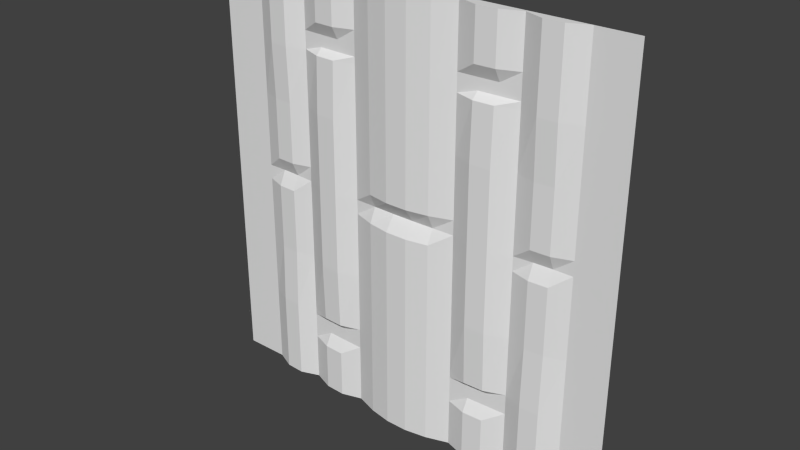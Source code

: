 # Source: stor1_6.blend  (saved by Blender 2.76.0; exported with 4.5.12 LTS)
import bpy
from mathutils import Matrix  # noqa: F401  (used for matrix-valued properties, if any)

bpy.ops.wm.read_factory_settings(use_empty=True)
scene = bpy.context.scene
scene.name = 'Scene'

# ---- collections
col_collection_1 = bpy.data.collections.new('Collection 1'); scene.collection.children.link(col_collection_1)

# ---- materials (node trees are filled in below, after node groups)
mat_stor1_6 = bpy.data.materials.new('stor1_6')
mat_stor1_6.alpha_threshold = 0.0
mat_stor1_6.use_transparent_shadow = False
mat_stor1_6.roughness = 0.5

# ---- material node trees

# ---- world
world_world = bpy.data.worlds.new('World'); scene.world = world_world
world_world.color = (0.05088, 0.05088, 0.05088)
world_world.use_sun_shadow = False
world_world.sun_shadow_jitter_overblur = 0.0
world_world.cycles.sampling_method = 'MANUAL'
world_world.cycles.sample_map_resolution = 256

# ---- meshes
me_stor1_6_meshdata = bpy.data.meshes.new('stor1_6_meshdata')
me_stor1_6_meshdata.from_pydata([(-1.28, 1.28, -1.28), (1.28, 1.28, -1.28), (-1.28, 1.28, 1.28), (1.28, 1.28, 1.28), (-0.6795, 1.266, -1.28), (-0.6795, 1.266, 1.28), (0.6986, 1.266, -1.28), (0.6986, 1.266, 1.28), (0.3378, 1.252, 1.28), (0.3378, 1.252, -1.28), (-0.3187, 1.252, 1.28), (-0.3187, 1.252, -1.28), (-1.28, 1.28, 0.9223), (1.28, 1.28, 0.9223), (-0.6795, 1.266, 0.9223), (0.6986, 1.266, 0.9223), (0.3378, 1.252, 0.9223), (-0.3187, 1.252, 0.9223), (-1.28, 1.28, 0.04257), (1.28, 1.28, 0.04257), (-0.6795, 1.265, 0.04257), (0.6986, 1.265, 0.04257), (0.3378, 1.251, 0.04257), (-0.3187, 1.251, 0.04257), (-1.28, 1.28, -0.9169), (1.28, 1.28, -0.9169), (-0.6795, 1.266, -0.9169), (0.6986, 1.266, -0.9169), (0.3378, 1.252, -0.9169), (-0.3187, 1.252, -0.9169), (-1.015, 1.28, 1.28), (-1.015, 1.28, -1.28), (-1.015, 1.28, 0.9223), (-1.015, 1.28, 0.04257), (-1.015, 1.28, -0.9169), (1.037, 1.28, -1.28), (1.037, 1.28, 1.28), (1.037, 1.28, 0.9223), (1.037, 1.28, 0.04257), (1.037, 1.28, -0.9169), (0.9241, 1.23, 1.28), (0.8114, 1.225, 1.28), (0.9241, 1.23, 0.9223), (0.8114, 1.225, 0.9223), (0.9241, 1.28, 0.04257), (0.8114, 1.275, 0.04257), (0.9241, 1.23, -0.9169), (0.8114, 1.225, -0.9169), (0.8114, 1.225, -1.28), (0.9241, 1.23, -1.28), (0.4581, 1.215, -1.28), (0.5784, 1.22, -1.28), (0.5784, 1.22, 1.28), (0.4581, 1.215, 1.28), (0.5784, 1.26, 0.9223), (0.4581, 1.255, 0.9223), (0.5784, 1.21, 0.04257), (0.4581, 1.205, 0.04257), (0.5784, 1.26, -0.9169), (0.4581, 1.255, -0.9169), (-0.1874, 1.208, -1.28), (-0.05609, 1.185, -1.28), (0.07522, 1.185, -1.28), (0.2065, 1.208, -1.28), (0.2065, 1.208, 1.28), (0.07522, 1.185, 1.28), (-0.05609, 1.185, 1.28), (-0.1874, 1.208, 1.28), (0.2065, 1.208, 0.9223), (0.07522, 1.185, 0.9223), (-0.05609, 1.185, 0.9223), (-0.1874, 1.208, 0.9223), (0.2065, 1.248, 0.04257), (0.07522, 1.245, 0.04257), (-0.05609, 1.245, 0.04257), (-0.1874, 1.248, 0.04257), (0.2065, 1.208, -0.9169), (0.07522, 1.185, -0.9169), (-0.05609, 1.185, -0.9169), (-0.1874, 1.208, -0.9169), (-0.439, 1.215, 1.28), (-0.5592, 1.22, 1.28), (-0.5592, 1.22, -1.28), (-0.439, 1.215, -1.28), (-0.439, 1.255, 0.9223), (-0.5592, 1.26, 0.9223), (-0.439, 1.205, 0.04257), (-0.5592, 1.21, 0.04257), (-0.439, 1.255, -0.9169), (-0.5592, 1.26, -0.9169), (-0.9035, 1.23, -1.28), (-0.7915, 1.225, -1.28), (-0.7915, 1.225, 1.28), (-0.9035, 1.23, 1.28), (-0.7915, 1.225, 0.9223), (-0.9035, 1.23, 0.9223), (-0.7915, 1.275, 0.04257), (-0.9035, 1.28, 0.04257), (-0.7915, 1.225, -0.9169), (-0.9035, 1.23, -0.9169), (1.28, 1.28, 0.8544), (-0.6795, 1.266, 0.8544), (0.6986, 1.266, 0.8544), (0.3378, 1.252, 0.8544), (-0.3187, 1.252, 0.8544), (-1.28, 1.28, 0.8544), (-1.015, 1.28, 0.8544), (1.037, 1.28, 0.8544), (0.8114, 1.225, 0.8544), (0.9241, 1.23, 0.8544), (0.4581, 1.255, 0.8544), (0.5784, 1.26, 0.8544), (-0.1874, 1.208, 0.8544), (-0.05609, 1.185, 0.8544), (0.07522, 1.185, 0.8544), (0.2065, 1.208, 0.8544), (-0.5592, 1.26, 0.8544), (-0.439, 1.255, 0.8544), (-0.9035, 1.23, 0.8544), (-0.7915, 1.225, 0.8544), (1.28, 1.28, 0.9968), (-0.6795, 1.266, 0.9968), (0.6986, 1.266, 0.9968), (0.3378, 1.252, 0.9968), (-0.3187, 1.252, 0.9968), (-1.28, 1.28, 0.9968), (-1.015, 1.28, 0.9968), (1.037, 1.28, 0.9968), (0.8114, 1.225, 0.9968), (0.9241, 1.23, 0.9968), (0.4581, 1.215, 0.9968), (0.5784, 1.22, 0.9968), (-0.1874, 1.208, 0.9968), (-0.05609, 1.185, 0.9968), (0.07522, 1.185, 0.9968), (0.2065, 1.208, 0.9968), (-0.5592, 1.22, 0.9968), (-0.439, 1.215, 0.9968), (-0.9035, 1.23, 0.9968), (-0.7915, 1.225, 0.9968), (1.28, 1.28, -0.834), (-0.6795, 1.266, -0.834), (0.6986, 1.266, -0.834), (0.3378, 1.252, -0.834), (-0.3187, 1.252, -0.834), (-1.28, 1.28, -0.834), (-1.015, 1.28, -0.834), (1.037, 1.28, -0.834), (0.8114, 1.225, -0.834), (0.9241, 1.23, -0.834), (0.4581, 1.255, -0.834), (0.5784, 1.26, -0.834), (-0.1874, 1.208, -0.834), (-0.05609, 1.185, -0.834), (0.07522, 1.185, -0.834), (0.2065, 1.208, -0.834), (-0.5592, 1.26, -0.834), (-0.439, 1.255, -0.834), (-0.9035, 1.23, -0.834), (-0.7915, 1.225, -0.834), (-1.28, 1.28, -0.9913), (1.28, 1.28, -0.9913), (-0.6795, 1.266, -0.9913), (0.6986, 1.266, -0.9913), (0.3378, 1.252, -0.9913), (-0.3187, 1.252, -0.9913), (-1.015, 1.28, -0.9913), (1.037, 1.28, -0.9913), (0.8114, 1.225, -0.9913), (0.9241, 1.23, -0.9913), (0.4581, 1.215, -0.9913), (0.5784, 1.22, -0.9913), (-0.1874, 1.208, -0.9913), (-0.05609, 1.185, -0.9913), (0.07522, 1.185, -0.9913), (0.2065, 1.208, -0.9913), (-0.5592, 1.22, -0.9913), (-0.439, 1.215, -0.9913), (-0.9035, 1.23, -0.9913), (-0.7915, 1.225, -0.9913), (1.28, 1.28, -0.04331), (-0.6795, 1.266, -0.04331), (0.6986, 1.266, -0.04331), (0.3378, 1.252, -0.04331), (-0.3187, 1.252, -0.04331), (-1.015, 1.28, -0.04331), (1.037, 1.28, -0.04331), (0.8114, 1.235, -0.04331), (0.9241, 1.24, -0.04331), (0.4581, 1.205, -0.04331), (0.5784, 1.21, -0.04331), (-0.1874, 1.208, -0.04331), (-0.05609, 1.185, -0.04331), (0.07522, 1.185, -0.04331), (0.2065, 1.208, -0.04331), (-0.5592, 1.21, -0.04331), (-0.439, 1.205, -0.04331), (-0.9035, 1.24, -0.04331), (-0.7915, 1.235, -0.04331), (-1.28, 1.28, -0.04331), (-1.28, 1.28, 0.1285), (1.28, 1.28, 0.1285), (-0.6795, 1.266, 0.1285), (0.6986, 1.266, 0.1285), (0.3378, 1.252, 0.1285), (-0.3187, 1.252, 0.1285), (-1.015, 1.28, 0.1285), (1.037, 1.28, 0.1285), (0.8114, 1.235, 0.1285), (0.9241, 1.24, 0.1285), (0.4581, 1.205, 0.1285), (0.5784, 1.21, 0.1285), (-0.1874, 1.208, 0.1285), (-0.05609, 1.185, 0.1285), (0.07522, 1.185, 0.1285), (0.2065, 1.208, 0.1285), (-0.5592, 1.21, 0.1285), (-0.439, 1.205, 0.1285), (-0.9035, 1.24, 0.1285), (-0.7915, 1.235, 0.1285), (1.28, 1.28, 0.4915), (-0.6795, 1.266, 0.4915), (0.6986, 1.266, 0.4915), (0.3378, 1.252, 0.4915), (-0.3187, 1.252, 0.4915), (-1.015, 1.28, 0.4915), (1.037, 1.28, 0.4915), (0.8114, 1.235, 0.4915), (0.9241, 1.24, 0.4915), (0.4581, 1.205, 0.4915), (0.5784, 1.21, 0.4915), (-0.1874, 1.208, 0.4915), (-0.05609, 1.185, 0.4915), (0.07522, 1.185, 0.4915), (0.2065, 1.208, 0.4915), (-0.5592, 1.21, 0.4915), (-0.439, 1.205, 0.4915), (-0.9035, 1.24, 0.4915), (-0.7915, 1.235, 0.4915), (-1.28, 1.28, 0.4915), (-1.28, 1.28, -0.4386), (1.28, 1.28, -0.4386), (-0.6795, 1.266, -0.4386), (0.6986, 1.266, -0.4386), (0.3378, 1.252, -0.4386), (-0.3187, 1.252, -0.4386), (-1.015, 1.28, -0.4386), (1.037, 1.28, -0.4386), (0.8114, 1.235, -0.4386), (0.9241, 1.24, -0.4386), (0.4581, 1.205, -0.4386), (0.5784, 1.21, -0.4386), (-0.1874, 1.208, -0.4386), (-0.05609, 1.185, -0.4386), (0.07522, 1.185, -0.4386), (0.2065, 1.208, -0.4386), (-0.5592, 1.21, -0.4386), (-0.439, 1.205, -0.4386), (-0.9035, 1.24, -0.4386), (-0.7915, 1.235, -0.4386), (1.28, 1.28, 0.8173), (-0.6795, 1.266, 0.8173), (0.6986, 1.266, 0.8173), (0.3378, 1.252, 0.8173), (-0.3187, 1.252, 0.8173), (-1.015, 1.28, 0.8173), (1.037, 1.28, 0.8173), (0.8114, 1.225, 0.8173), (0.9241, 1.23, 0.8173), (0.4581, 1.215, 0.8173), (0.5784, 1.22, 0.8173), (-0.1874, 1.208, 0.8173), (-0.05609, 1.185, 0.8173), (0.07522, 1.185, 0.8173), (0.2065, 1.208, 0.8173), (-0.5592, 1.22, 0.8173), (-0.439, 1.215, 0.8173), (-0.9035, 1.23, 0.8173), (-0.7915, 1.225, 0.8173), (-1.28, 1.28, 0.8173), (-1.28, 1.28, -0.7956), (1.28, 1.28, -0.7956), (-0.6795, 1.266, -0.7956), (0.6986, 1.266, -0.7956), (0.3378, 1.252, -0.7956), (-0.3187, 1.252, -0.7956), (-1.015, 1.28, -0.7956), (1.037, 1.28, -0.7956), (0.8114, 1.225, -0.7956), (0.9241, 1.23, -0.7956), (0.4581, 1.215, -0.7956), (0.5784, 1.22, -0.7956), (-0.1874, 1.208, -0.7956), (-0.05609, 1.185, -0.7956), (0.07522, 1.185, -0.7956), (0.2065, 1.208, -0.7956), (-0.5592, 1.22, -0.7956), (-0.439, 1.215, -0.7956), (-0.9035, 1.23, -0.7956), (-0.7915, 1.225, -0.7956)], [], [(127, 120, 3, 36), (139, 121, 5, 92), (131, 122, 7, 52), (135, 123, 8, 64), (137, 124, 10, 80), (117, 104, 17, 84), (115, 103, 16, 68), (111, 102, 15, 54), (119, 101, 14, 94), (107, 100, 13, 37), (186, 180, 19, 38), (198, 181, 20, 96), (190, 182, 21, 56), (194, 183, 22, 72), (196, 184, 23, 86), (177, 165, 29, 88), (175, 164, 28, 76), (171, 163, 27, 58), (179, 162, 26, 98), (167, 161, 25, 39), (160, 166, 34, 24), (199, 185, 33, 18), (105, 106, 32, 12), (125, 126, 30, 2), (169, 167, 39, 46), (188, 186, 38, 44), (109, 107, 37, 42), (129, 127, 36, 40), (122, 128, 41, 7), (128, 129, 40, 41), (102, 108, 43, 15), (108, 109, 42, 43), (182, 187, 45, 21), (187, 188, 44, 45), (163, 168, 47, 27), (168, 169, 46, 47), (164, 170, 59, 28), (170, 171, 58, 59), (183, 189, 57, 22), (189, 190, 56, 57), (103, 110, 55, 16), (110, 111, 54, 55), (123, 130, 53, 8), (130, 131, 52, 53), (165, 172, 79, 29), (172, 173, 78, 79), (173, 174, 77, 78), (174, 175, 76, 77), (184, 191, 75, 23), (191, 192, 74, 75), (192, 193, 73, 74), (193, 194, 72, 73), (104, 112, 71, 17), (112, 113, 70, 71), (113, 114, 69, 70), (114, 115, 68, 69), (124, 132, 67, 10), (132, 133, 66, 67), (133, 134, 65, 66), (134, 135, 64, 65), (162, 176, 89, 26), (176, 177, 88, 89), (181, 195, 87, 20), (195, 196, 86, 87), (101, 116, 85, 14), (116, 117, 84, 85), (121, 136, 81, 5), (136, 137, 80, 81), (166, 178, 99, 34), (178, 179, 98, 99), (185, 197, 97, 33), (197, 198, 96, 97), (106, 118, 95, 32), (118, 119, 94, 95), (126, 138, 93, 30), (138, 139, 92, 93), (277, 278, 119, 118), (265, 277, 118, 106), (275, 276, 117, 116), (261, 275, 116, 101), (273, 274, 115, 114), (272, 273, 114, 113), (271, 272, 113, 112), (264, 271, 112, 104), (269, 270, 111, 110), (263, 269, 110, 103), (267, 268, 109, 108), (262, 267, 108, 102), (268, 266, 107, 109), (279, 265, 106, 105), (266, 260, 100, 107), (278, 261, 101, 119), (270, 262, 102, 111), (274, 263, 103, 115), (276, 264, 104, 117), (95, 94, 139, 138), (32, 95, 138, 126), (85, 84, 137, 136), (14, 85, 136, 121), (69, 68, 135, 134), (70, 69, 134, 133), (71, 70, 133, 132), (17, 71, 132, 124), (55, 54, 131, 130), (16, 55, 130, 123), (43, 42, 129, 128), (15, 43, 128, 122), (42, 37, 127, 129), (12, 32, 126, 125), (84, 17, 124, 137), (68, 16, 123, 135), (54, 15, 122, 131), (94, 14, 121, 139), (37, 13, 120, 127), (99, 98, 159, 158), (34, 99, 158, 146), (89, 88, 157, 156), (26, 89, 156, 141), (77, 76, 155, 154), (78, 77, 154, 153), (79, 78, 153, 152), (29, 79, 152, 144), (59, 58, 151, 150), (28, 59, 150, 143), (47, 46, 149, 148), (27, 47, 148, 142), (46, 39, 147, 149), (24, 34, 146, 145), (88, 29, 144, 157), (76, 28, 143, 155), (58, 27, 142, 151), (98, 26, 141, 159), (39, 25, 140, 147), (90, 91, 179, 178), (31, 90, 178, 166), (82, 83, 177, 176), (4, 82, 176, 162), (62, 63, 175, 174), (61, 62, 174, 173), (60, 61, 173, 172), (11, 60, 172, 165), (50, 51, 171, 170), (9, 50, 170, 164), (48, 49, 169, 168), (6, 48, 168, 163), (49, 35, 167, 169), (0, 31, 166, 160), (35, 1, 161, 167), (91, 4, 162, 179), (51, 6, 163, 171), (63, 9, 164, 175), (83, 11, 165, 177), (258, 259, 198, 197), (246, 258, 197, 185), (256, 257, 196, 195), (242, 256, 195, 181), (254, 255, 194, 193), (253, 254, 193, 192), (252, 253, 192, 191), (245, 252, 191, 184), (250, 251, 190, 189), (244, 250, 189, 183), (248, 249, 188, 187), (243, 248, 187, 182), (249, 247, 186, 188), (240, 246, 185, 199), (257, 245, 184, 196), (255, 244, 183, 194), (251, 243, 182, 190), (259, 242, 181, 198), (247, 241, 180, 186), (86, 23, 205, 217), (72, 22, 204, 215), (56, 21, 203, 211), (96, 20, 202, 219), (38, 19, 201, 207), (18, 33, 206, 200), (44, 38, 207, 209), (21, 45, 208, 203), (45, 44, 209, 208), (22, 57, 210, 204), (57, 56, 211, 210), (23, 75, 212, 205), (75, 74, 213, 212), (74, 73, 214, 213), (73, 72, 215, 214), (20, 87, 216, 202), (87, 86, 217, 216), (33, 97, 218, 206), (97, 96, 219, 218), (217, 205, 224, 236), (215, 204, 223, 234), (211, 203, 222, 230), (219, 202, 221, 238), (207, 201, 220, 226), (200, 206, 225, 239), (209, 207, 226, 228), (203, 208, 227, 222), (208, 209, 228, 227), (204, 210, 229, 223), (210, 211, 230, 229), (205, 212, 231, 224), (212, 213, 232, 231), (213, 214, 233, 232), (214, 215, 234, 233), (202, 216, 235, 221), (216, 217, 236, 235), (206, 218, 237, 225), (218, 219, 238, 237), (287, 281, 241, 247), (299, 282, 242, 259), (291, 283, 243, 251), (295, 284, 244, 255), (297, 285, 245, 257), (280, 286, 246, 240), (289, 287, 247, 249), (283, 288, 248, 243), (288, 289, 249, 248), (284, 290, 250, 244), (290, 291, 251, 250), (285, 292, 252, 245), (292, 293, 253, 252), (293, 294, 254, 253), (294, 295, 255, 254), (282, 296, 256, 242), (296, 297, 257, 256), (286, 298, 258, 246), (298, 299, 259, 258), (236, 224, 264, 276), (234, 223, 263, 274), (230, 222, 262, 270), (238, 221, 261, 278), (226, 220, 260, 266), (239, 225, 265, 279), (228, 226, 266, 268), (222, 227, 267, 262), (227, 228, 268, 267), (223, 229, 269, 263), (229, 230, 270, 269), (224, 231, 271, 264), (231, 232, 272, 271), (232, 233, 273, 272), (233, 234, 274, 273), (221, 235, 275, 261), (235, 236, 276, 275), (225, 237, 277, 265), (237, 238, 278, 277), (158, 159, 299, 298), (146, 158, 298, 286), (156, 157, 297, 296), (141, 156, 296, 282), (154, 155, 295, 294), (153, 154, 294, 293), (152, 153, 293, 292), (144, 152, 292, 285), (150, 151, 291, 290), (143, 150, 290, 284), (148, 149, 289, 288), (142, 148, 288, 283), (149, 147, 287, 289), (145, 146, 286, 280), (157, 144, 285, 297), (155, 143, 284, 295), (151, 142, 283, 291), (159, 141, 282, 299), (147, 140, 281, 287), (41, 40, 36, 7), (53, 52, 7, 8), (67, 66, 65, 64, 8, 10), (81, 80, 10, 5), (93, 92, 5, 30), (49, 48, 6, 35), (51, 50, 9, 6), (63, 62, 61, 60, 11, 9), (83, 82, 4, 11), (91, 90, 31, 4), (7, 36, 30, 5, 10, 8), (35, 6, 9, 11, 4, 31)])
_uv = me_stor1_6_meshdata.uv_layers.new(name='UVMap')
_uv.uv.foreach_set('vector', [0.905, 0.8894, 1.0, 0.8894, 1.0, 1.0, 0.905, 1.0, 0.1908, 0.8894, 0.2346, 0.8894, 0.2346, 1.0, 0.1908, 1.0, 0.7259, 0.8894, 0.7729, 0.8894, 0.7729, 1.0, 0.7259, 1.0, 0.5807, 0.8894, 0.632, 0.8894, 0.632, 1.0, 0.5807, 1.0, 0.3285, 0.8894, 0.3755, 0.8894, 0.3755, 1.0, 0.3285, 1.0, 0.3285, 0.8338, 0.3755, 0.8338, 0.3755, 0.8603, 0.3285, 0.8603, 0.5807, 0.8338, 0.632, 0.8338, 0.632, 0.8603, 0.5807, 0.8603, 0.7259, 0.8338, 0.7729, 0.8338, 0.7729, 0.8603, 0.7259, 0.8603, 0.1908, 0.8338, 0.2346, 0.8338, 0.2346, 0.8603, 0.1908, 0.8603, 0.905, 0.8338, 1.0, 0.8338, 1.0, 0.8603, 0.905, 0.8603, 0.905, 0.4831, 1.0, 0.4831, 1.0, 0.5166, 0.905, 0.5166, 0.1908, 0.4831, 0.2346, 0.4831, 0.2346, 0.5166, 0.1908, 0.5166, 0.7259, 0.4831, 0.7729, 0.4831, 0.7729, 0.5166, 0.7259, 0.5166, 0.5807, 0.4831, 0.632, 0.4831, 0.632, 0.5166, 0.5807, 0.5166, 0.3285, 0.4831, 0.3755, 0.4831, 0.3755, 0.5166, 0.3285, 0.5166, 0.3285, 0.1128, 0.3755, 0.1128, 0.3755, 0.1418, 0.3285, 0.1418, 0.5807, 0.1128, 0.632, 0.1128, 0.632, 0.1418, 0.5807, 0.1418, 0.7259, 0.1128, 0.7729, 0.1128, 0.7729, 0.1418, 0.7259, 0.1418, 0.1908, 0.1128, 0.2346, 0.1128, 0.2346, 0.1418, 0.1908, 0.1418, 0.905, 0.1128, 1.0, 0.1128, 1.0, 0.1418, 0.905, 0.1418, 0.0, 0.1128, 0.1033, 0.1128, 0.1033, 0.1418, 0.0, 0.1418, 0.0, 0.4831, 0.1033, 0.4831, 0.1033, 0.5166, 0.0, 0.5166, 0.0, 0.8338, 0.1033, 0.8338, 0.1033, 0.8603, 0.0, 0.8603, 0.0, 0.8894, 0.1033, 0.8894, 0.1033, 1.0, 0.0, 1.0, 0.861, 0.1128, 0.905, 0.1128, 0.905, 0.1418, 0.861, 0.1418, 0.861, 0.4831, 0.905, 0.4831, 0.905, 0.5166, 0.861, 0.5166, 0.861, 0.8338, 0.905, 0.8338, 0.905, 0.8603, 0.861, 0.8603, 0.861, 0.8894, 0.905, 0.8894, 0.905, 1.0, 0.861, 1.0, 0.7729, 0.8894, 0.8169, 0.8894, 0.8169, 1.0, 0.7729, 1.0, 0.8169, 0.8894, 0.861, 0.8894, 0.861, 1.0, 0.8169, 1.0, 0.7729, 0.8338, 0.8169, 0.8338, 0.8169, 0.8603, 0.7729, 0.8603, 0.8169, 0.8338, 0.861, 0.8338, 0.861, 0.8603, 0.8169, 0.8603, 0.7729, 0.4831, 0.8169, 0.4831, 0.8169, 0.5166, 0.7729, 0.5166, 0.8169, 0.4831, 0.861, 0.4831, 0.861, 0.5166, 0.8169, 0.5166, 0.7729, 0.1128, 0.8169, 0.1128, 0.8169, 0.1418, 0.7729, 0.1418, 0.8169, 0.1128, 0.861, 0.1128, 0.861, 0.1418, 0.8169, 0.1418, 0.632, 0.1128, 0.6789, 0.1128, 0.6789, 0.1418, 0.632, 0.1418, 0.6789, 0.1128, 0.7259, 0.1128, 0.7259, 0.1418, 0.6789, 0.1418, 0.632, 0.4831, 0.6789, 0.4831, 0.6789, 0.5166, 0.632, 0.5166, 0.6789, 0.4831, 0.7259, 0.4831, 0.7259, 0.5166, 0.6789, 0.5166, 0.632, 0.8338, 0.6789, 0.8338, 0.6789, 0.8603, 0.632, 0.8603, 0.6789, 0.8338, 0.7259, 0.8338, 0.7259, 0.8603, 0.6789, 0.8603, 0.632, 0.8894, 0.6789, 0.8894, 0.6789, 1.0, 0.632, 1.0, 0.6789, 0.8894, 0.7259, 0.8894, 0.7259, 1.0, 0.6789, 1.0, 0.3755, 0.1128, 0.4268, 0.1128, 0.4268, 0.1418, 0.3755, 0.1418, 0.4268, 0.1128, 0.4781, 0.1128, 0.4781, 0.1418, 0.4268, 0.1418, 0.4781, 0.1128, 0.5294, 0.1128, 0.5294, 0.1418, 0.4781, 0.1418, 0.5294, 0.1128, 0.5807, 0.1128, 0.5807, 0.1418, 0.5294, 0.1418, 0.3755, 0.4831, 0.4268, 0.4831, 0.4268, 0.5166, 0.3755, 0.5166, 0.4268, 0.4831, 0.4781, 0.4831, 0.4781, 0.5166, 0.4268, 0.5166, 0.4781, 0.4831, 0.5294, 0.4831, 0.5294, 0.5166, 0.4781, 0.5166, 0.5294, 0.4831, 0.5807, 0.4831, 0.5807, 0.5166, 0.5294, 0.5166, 0.3755, 0.8338, 0.4268, 0.8338, 0.4268, 0.8603, 0.3755, 0.8603, 0.4268, 0.8338, 0.4781, 0.8338, 0.4781, 0.8603, 0.4268, 0.8603, 0.4781, 0.8338, 0.5294, 0.8338, 0.5294, 0.8603, 0.4781, 0.8603, 0.5294, 0.8338, 0.5807, 0.8338, 0.5807, 0.8603, 0.5294, 0.8603, 0.3755, 0.8894, 0.4268, 0.8894, 0.4268, 1.0, 0.3755, 1.0, 0.4268, 0.8894, 0.4781, 0.8894, 0.4781, 1.0, 0.4268, 1.0, 0.4781, 0.8894, 0.5294, 0.8894, 0.5294, 1.0, 0.4781, 1.0, 0.5294, 0.8894, 0.5807, 0.8894, 0.5807, 1.0, 0.5294, 1.0, 0.2346, 0.1128, 0.2815, 0.1128, 0.2815, 0.1418, 0.2346, 0.1418, 0.2815, 0.1128, 0.3285, 0.1128, 0.3285, 0.1418, 0.2815, 0.1418, 0.2346, 0.4831, 0.2815, 0.4831, 0.2815, 0.5166, 0.2346, 0.5166, 0.2815, 0.4831, 0.3285, 0.4831, 0.3285, 0.5166, 0.2815, 0.5166, 0.2346, 0.8338, 0.2815, 0.8338, 0.2815, 0.8603, 0.2346, 0.8603, 0.2815, 0.8338, 0.3285, 0.8338, 0.3285, 0.8603, 0.2815, 0.8603, 0.2346, 0.8894, 0.2815, 0.8894, 0.2815, 1.0, 0.2346, 1.0, 0.2815, 0.8894, 0.3285, 0.8894, 0.3285, 1.0, 0.2815, 1.0, 0.1033, 0.1128, 0.1471, 0.1128, 0.1471, 0.1418, 0.1033, 0.1418, 0.1471, 0.1128, 0.1908, 0.1128, 0.1908, 0.1418, 0.1471, 0.1418, 0.1033, 0.4831, 0.1471, 0.4831, 0.1471, 0.5166, 0.1033, 0.5166, 0.1471, 0.4831, 0.1908, 0.4831, 0.1908, 0.5166, 0.1471, 0.5166, 0.1033, 0.8338, 0.1471, 0.8338, 0.1471, 0.8603, 0.1033, 0.8603, 0.1471, 0.8338, 0.1908, 0.8338, 0.1908, 0.8603, 0.1471, 0.8603, 0.1033, 0.8894, 0.1471, 0.8894, 0.1471, 1.0, 0.1033, 1.0, 0.1471, 0.8894, 0.1908, 0.8894, 0.1908, 1.0, 0.1471, 1.0, 0.1471, 0.8193, 0.1908, 0.8193, 0.1908, 0.8338, 0.1471, 0.8338, 0.1033, 0.8193, 0.1471, 0.8193, 0.1471, 0.8338, 0.1033, 0.8338, 0.2815, 0.8193, 0.3285, 0.8193, 0.3285, 0.8338, 0.2815, 0.8338, 0.2346, 0.8193, 0.2815, 0.8193, 0.2815, 0.8338, 0.2346, 0.8338, 0.5294, 0.8193, 0.5807, 0.8193, 0.5807, 0.8338, 0.5294, 0.8338, 0.4781, 0.8193, 0.5294, 0.8193, 0.5294, 0.8338, 0.4781, 0.8338, 0.4268, 0.8193, 0.4781, 0.8193, 0.4781, 0.8338, 0.4268, 0.8338, 0.3755, 0.8193, 0.4268, 0.8193, 0.4268, 0.8338, 0.3755, 0.8338, 0.6789, 0.8193, 0.7259, 0.8193, 0.7259, 0.8338, 0.6789, 0.8338, 0.632, 0.8193, 0.6789, 0.8193, 0.6789, 0.8338, 0.632, 0.8338, 0.8169, 0.8193, 0.861, 0.8193, 0.861, 0.8338, 0.8169, 0.8338, 0.7729, 0.8193, 0.8169, 0.8193, 0.8169, 0.8338, 0.7729, 0.8338, 0.861, 0.8193, 0.905, 0.8193, 0.905, 0.8338, 0.861, 0.8338, 0.0, 0.8193, 0.1033, 0.8193, 0.1033, 0.8338, 0.0, 0.8338, 0.905, 0.8193, 1.0, 0.8193, 1.0, 0.8338, 0.905, 0.8338, 0.1908, 0.8193, 0.2346, 0.8193, 0.2346, 0.8338, 0.1908, 0.8338, 0.7259, 0.8193, 0.7729, 0.8193, 0.7729, 0.8338, 0.7259, 0.8338, 0.5807, 0.8193, 0.632, 0.8193, 0.632, 0.8338, 0.5807, 0.8338, 0.3285, 0.8193, 0.3755, 0.8193, 0.3755, 0.8338, 0.3285, 0.8338, 0.1471, 0.8603, 0.1908, 0.8603, 0.1908, 0.8894, 0.1471, 0.8894, 0.1033, 0.8603, 0.1471, 0.8603, 0.1471, 0.8894, 0.1033, 0.8894, 0.2815, 0.8603, 0.3285, 0.8603, 0.3285, 0.8894, 0.2815, 0.8894, 0.2346, 0.8603, 0.2815, 0.8603, 0.2815, 0.8894, 0.2346, 0.8894, 0.5294, 0.8603, 0.5807, 0.8603, 0.5807, 0.8894, 0.5294, 0.8894, 0.4781, 0.8603, 0.5294, 0.8603, 0.5294, 0.8894, 0.4781, 0.8894, 0.4268, 0.8603, 0.4781, 0.8603, 0.4781, 0.8894, 0.4268, 0.8894, 0.3755, 0.8603, 0.4268, 0.8603, 0.4268, 0.8894, 0.3755, 0.8894, 0.6789, 0.8603, 0.7259, 0.8603, 0.7259, 0.8894, 0.6789, 0.8894, 0.632, 0.8603, 0.6789, 0.8603, 0.6789, 0.8894, 0.632, 0.8894, 0.8169, 0.8603, 0.861, 0.8603, 0.861, 0.8894, 0.8169, 0.8894, 0.7729, 0.8603, 0.8169, 0.8603, 0.8169, 0.8894, 0.7729, 0.8894, 0.861, 0.8603, 0.905, 0.8603, 0.905, 0.8894, 0.861, 0.8894, 0.0, 0.8603, 0.1033, 0.8603, 0.1033, 0.8894, 0.0, 0.8894, 0.3285, 0.8603, 0.3755, 0.8603, 0.3755, 0.8894, 0.3285, 0.8894, 0.5807, 0.8603, 0.632, 0.8603, 0.632, 0.8894, 0.5807, 0.8894, 0.7259, 0.8603, 0.7729, 0.8603, 0.7729, 0.8894, 0.7259, 0.8894, 0.1908, 0.8603, 0.2346, 0.8603, 0.2346, 0.8894, 0.1908, 0.8894, 0.905, 0.8603, 1.0, 0.8603, 1.0, 0.8894, 0.905, 0.8894, 0.1471, 0.1418, 0.1908, 0.1418, 0.1908, 0.1742, 0.1471, 0.1742, 0.1033, 0.1418, 0.1471, 0.1418, 0.1471, 0.1742, 0.1033, 0.1742, 0.2815, 0.1418, 0.3285, 0.1418, 0.3285, 0.1742, 0.2815, 0.1742, 0.2346, 0.1418, 0.2815, 0.1418, 0.2815, 0.1742, 0.2346, 0.1742, 0.5294, 0.1418, 0.5807, 0.1418, 0.5807, 0.1742, 0.5294, 0.1742, 0.4781, 0.1418, 0.5294, 0.1418, 0.5294, 0.1742, 0.4781, 0.1742, 0.4268, 0.1418, 0.4781, 0.1418, 0.4781, 0.1742, 0.4268, 0.1742, 0.3755, 0.1418, 0.4268, 0.1418, 0.4268, 0.1742, 0.3755, 0.1742, 0.6789, 0.1418, 0.7259, 0.1418, 0.7259, 0.1742, 0.6789, 0.1742, 0.632, 0.1418, 0.6789, 0.1418, 0.6789, 0.1742, 0.632, 0.1742, 0.8169, 0.1418, 0.861, 0.1418, 0.861, 0.1742, 0.8169, 0.1742, 0.7729, 0.1418, 0.8169, 0.1418, 0.8169, 0.1742, 0.7729, 0.1742, 0.861, 0.1418, 0.905, 0.1418, 0.905, 0.1742, 0.861, 0.1742, 0.0, 0.1418, 0.1033, 0.1418, 0.1033, 0.1742, 0.0, 0.1742, 0.3285, 0.1418, 0.3755, 0.1418, 0.3755, 0.1742, 0.3285, 0.1742, 0.5807, 0.1418, 0.632, 0.1418, 0.632, 0.1742, 0.5807, 0.1742, 0.7259, 0.1418, 0.7729, 0.1418, 0.7729, 0.1742, 0.7259, 0.1742, 0.1908, 0.1418, 0.2346, 0.1418, 0.2346, 0.1742, 0.1908, 0.1742, 0.905, 0.1418, 1.0, 0.1418, 1.0, 0.1742, 0.905, 0.1742, 0.1471, 0.0, 0.1908, 0.0, 0.1908, 0.1128, 0.1471, 0.1128, 0.1033, 0.0, 0.1471, 0.0, 0.1471, 0.1128, 0.1033, 0.1128, 0.2815, 0.0, 0.3285, 0.0, 0.3285, 0.1128, 0.2815, 0.1128, 0.2346, 0.0, 0.2815, 0.0, 0.2815, 0.1128, 0.2346, 0.1128, 0.5294, 0.0, 0.5807, 0.0, 0.5807, 0.1128, 0.5294, 0.1128, 0.4781, 0.0, 0.5294, 0.0, 0.5294, 0.1128, 0.4781, 0.1128, 0.4268, 0.0, 0.4781, 0.0, 0.4781, 0.1128, 0.4268, 0.1128, 0.3755, 0.0, 0.4268, 0.0, 0.4268, 0.1128, 0.3755, 0.1128, 0.6789, 0.0, 0.7259, 0.0, 0.7259, 0.1128, 0.6789, 0.1128, 0.632, 0.0, 0.6789, 0.0, 0.6789, 0.1128, 0.632, 0.1128, 0.8169, 0.0, 0.861, 0.0, 0.861, 0.1128, 0.8169, 0.1128, 0.7729, 0.0, 0.8169, 0.0, 0.8169, 0.1128, 0.7729, 0.1128, 0.861, 0.0, 0.905, 0.0, 0.905, 0.1128, 0.861, 0.1128, 0.0, 0.0, 0.1033, 0.0, 0.1033, 0.1128, 0.0, 0.1128, 0.905, 0.0, 1.0, 0.0, 1.0, 0.1128, 0.905, 0.1128, 0.1908, 0.0, 0.2346, 0.0, 0.2346, 0.1128, 0.1908, 0.1128, 0.7259, 0.0, 0.7729, 0.0, 0.7729, 0.1128, 0.7259, 0.1128, 0.5807, 0.0, 0.632, 0.0, 0.632, 0.1128, 0.5807, 0.1128, 0.3285, 0.0, 0.3755, 0.0, 0.3755, 0.1128, 0.3285, 0.1128, 0.1471, 0.3287, 0.1908, 0.3287, 0.1908, 0.4831, 0.1471, 0.4831, 0.1033, 0.3287, 0.1471, 0.3287, 0.1471, 0.4831, 0.1033, 0.4831, 0.2815, 0.3287, 0.3285, 0.3287, 0.3285, 0.4831, 0.2815, 0.4831, 0.2346, 0.3287, 0.2815, 0.3287, 0.2815, 0.4831, 0.2346, 0.4831, 0.5294, 0.3287, 0.5807, 0.3287, 0.5807, 0.4831, 0.5294, 0.4831, 0.4781, 0.3287, 0.5294, 0.3287, 0.5294, 0.4831, 0.4781, 0.4831, 0.4268, 0.3287, 0.4781, 0.3287, 0.4781, 0.4831, 0.4268, 0.4831, 0.3755, 0.3287, 0.4268, 0.3287, 0.4268, 0.4831, 0.3755, 0.4831, 0.6789, 0.3287, 0.7259, 0.3287, 0.7259, 0.4831, 0.6789, 0.4831, 0.632, 0.3287, 0.6789, 0.3287, 0.6789, 0.4831, 0.632, 0.4831, 0.8169, 0.3287, 0.861, 0.3287, 0.861, 0.4831, 0.8169, 0.4831, 0.7729, 0.3287, 0.8169, 0.3287, 0.8169, 0.4831, 0.7729, 0.4831, 0.861, 0.3287, 0.905, 0.3287, 0.905, 0.4831, 0.861, 0.4831, 0.0, 0.3287, 0.1033, 0.3287, 0.1033, 0.4831, 0.0, 0.4831, 0.3285, 0.3287, 0.3755, 0.3287, 0.3755, 0.4831, 0.3285, 0.4831, 0.5807, 0.3287, 0.632, 0.3287, 0.632, 0.4831, 0.5807, 0.4831, 0.7259, 0.3287, 0.7729, 0.3287, 0.7729, 0.4831, 0.7259, 0.4831, 0.1908, 0.3287, 0.2346, 0.3287, 0.2346, 0.4831, 0.1908, 0.4831, 0.905, 0.3287, 1.0, 0.3287, 1.0, 0.4831, 0.905, 0.4831, 0.3285, 0.5166, 0.3755, 0.5166, 0.3755, 0.5502, 0.3285, 0.5502, 0.5807, 0.5166, 0.632, 0.5166, 0.632, 0.5502, 0.5807, 0.5502, 0.7259, 0.5166, 0.7729, 0.5166, 0.7729, 0.5502, 0.7259, 0.5502, 0.1908, 0.5166, 0.2346, 0.5166, 0.2346, 0.5502, 0.1908, 0.5502, 0.905, 0.5166, 1.0, 0.5166, 1.0, 0.5502, 0.905, 0.5502, 0.0, 0.5166, 0.1033, 0.5166, 0.1033, 0.5502, 0.0, 0.5502, 0.861, 0.5166, 0.905, 0.5166, 0.905, 0.5502, 0.861, 0.5502, 0.7729, 0.5166, 0.8169, 0.5166, 0.8169, 0.5502, 0.7729, 0.5502, 0.8169, 0.5166, 0.861, 0.5166, 0.861, 0.5502, 0.8169, 0.5502, 0.632, 0.5166, 0.6789, 0.5166, 0.6789, 0.5502, 0.632, 0.5502, 0.6789, 0.5166, 0.7259, 0.5166, 0.7259, 0.5502, 0.6789, 0.5502, 0.3755, 0.5166, 0.4268, 0.5166, 0.4268, 0.5502, 0.3755, 0.5502, 0.4268, 0.5166, 0.4781, 0.5166, 0.4781, 0.5502, 0.4268, 0.5502, 0.4781, 0.5166, 0.5294, 0.5166, 0.5294, 0.5502, 0.4781, 0.5502, 0.5294, 0.5166, 0.5807, 0.5166, 0.5807, 0.5502, 0.5294, 0.5502, 0.2346, 0.5166, 0.2815, 0.5166, 0.2815, 0.5502, 0.2346, 0.5502, 0.2815, 0.5166, 0.3285, 0.5166, 0.3285, 0.5502, 0.2815, 0.5502, 0.1033, 0.5166, 0.1471, 0.5166, 0.1471, 0.5502, 0.1033, 0.5502, 0.1471, 0.5166, 0.1908, 0.5166, 0.1908, 0.5502, 0.1471, 0.5502, 0.3285, 0.5502, 0.3755, 0.5502, 0.3755, 0.692, 0.3285, 0.692, 0.5807, 0.5502, 0.632, 0.5502, 0.632, 0.692, 0.5807, 0.692, 0.7259, 0.5502, 0.7729, 0.5502, 0.7729, 0.692, 0.7259, 0.692, 0.1908, 0.5502, 0.2346, 0.5502, 0.2346, 0.692, 0.1908, 0.692, 0.905, 0.5502, 1.0, 0.5502, 1.0, 0.692, 0.905, 0.692, 0.0, 0.5502, 0.1033, 0.5502, 0.1033, 0.692, 0.0, 0.692, 0.861, 0.5502, 0.905, 0.5502, 0.905, 0.692, 0.861, 0.692, 0.7729, 0.5502, 0.8169, 0.5502, 0.8169, 0.692, 0.7729, 0.692, 0.8169, 0.5502, 0.861, 0.5502, 0.861, 0.692, 0.8169, 0.692, 0.632, 0.5502, 0.6789, 0.5502, 0.6789, 0.692, 0.632, 0.692, 0.6789, 0.5502, 0.7259, 0.5502, 0.7259, 0.692, 0.6789, 0.692, 0.3755, 0.5502, 0.4268, 0.5502, 0.4268, 0.692, 0.3755, 0.692, 0.4268, 0.5502, 0.4781, 0.5502, 0.4781, 0.692, 0.4268, 0.692, 0.4781, 0.5502, 0.5294, 0.5502, 0.5294, 0.692, 0.4781, 0.692, 0.5294, 0.5502, 0.5807, 0.5502, 0.5807, 0.692, 0.5294, 0.692, 0.2346, 0.5502, 0.2815, 0.5502, 0.2815, 0.692, 0.2346, 0.692, 0.2815, 0.5502, 0.3285, 0.5502, 0.3285, 0.692, 0.2815, 0.692, 0.1033, 0.5502, 0.1471, 0.5502, 0.1471, 0.692, 0.1033, 0.692, 0.1471, 0.5502, 0.1908, 0.5502, 0.1908, 0.692, 0.1471, 0.692, 0.905, 0.1892, 1.0, 0.1892, 1.0, 0.3287, 0.905, 0.3287, 0.1908, 0.1892, 0.2346, 0.1892, 0.2346, 0.3287, 0.1908, 0.3287, 0.7259, 0.1892, 0.7729, 0.1892, 0.7729, 0.3287, 0.7259, 0.3287, 0.5807, 0.1892, 0.632, 0.1892, 0.632, 0.3287, 0.5807, 0.3287, 0.3285, 0.1892, 0.3755, 0.1892, 0.3755, 0.3287, 0.3285, 0.3287, 0.0, 0.1892, 0.1033, 0.1892, 0.1033, 0.3287, 0.0, 0.3287, 0.861, 0.1892, 0.905, 0.1892, 0.905, 0.3287, 0.861, 0.3287, 0.7729, 0.1892, 0.8169, 0.1892, 0.8169, 0.3287, 0.7729, 0.3287, 0.8169, 0.1892, 0.861, 0.1892, 0.861, 0.3287, 0.8169, 0.3287, 0.632, 0.1892, 0.6789, 0.1892, 0.6789, 0.3287, 0.632, 0.3287, 0.6789, 0.1892, 0.7259, 0.1892, 0.7259, 0.3287, 0.6789, 0.3287, 0.3755, 0.1892, 0.4268, 0.1892, 0.4268, 0.3287, 0.3755, 0.3287, 0.4268, 0.1892, 0.4781, 0.1892, 0.4781, 0.3287, 0.4268, 0.3287, 0.4781, 0.1892, 0.5294, 0.1892, 0.5294, 0.3287, 0.4781, 0.3287, 0.5294, 0.1892, 0.5807, 0.1892, 0.5807, 0.3287, 0.5294, 0.3287, 0.2346, 0.1892, 0.2815, 0.1892, 0.2815, 0.3287, 0.2346, 0.3287, 0.2815, 0.1892, 0.3285, 0.1892, 0.3285, 0.3287, 0.2815, 0.3287, 0.1033, 0.1892, 0.1471, 0.1892, 0.1471, 0.3287, 0.1033, 0.3287, 0.1471, 0.1892, 0.1908, 0.1892, 0.1908, 0.3287, 0.1471, 0.3287, 0.3285, 0.692, 0.3755, 0.692, 0.3755, 0.8193, 0.3285, 0.8193, 0.5807, 0.692, 0.632, 0.692, 0.632, 0.8193, 0.5807, 0.8193, 0.7259, 0.692, 0.7729, 0.692, 0.7729, 0.8193, 0.7259, 0.8193, 0.1908, 0.692, 0.2346, 0.692, 0.2346, 0.8193, 0.1908, 0.8193, 0.905, 0.692, 1.0, 0.692, 1.0, 0.8193, 0.905, 0.8193, 0.0, 0.692, 0.1033, 0.692, 0.1033, 0.8193, 0.0, 0.8193, 0.861, 0.692, 0.905, 0.692, 0.905, 0.8193, 0.861, 0.8193, 0.7729, 0.692, 0.8169, 0.692, 0.8169, 0.8193, 0.7729, 0.8193, 0.8169, 0.692, 0.861, 0.692, 0.861, 0.8193, 0.8169, 0.8193, 0.632, 0.692, 0.6789, 0.692, 0.6789, 0.8193, 0.632, 0.8193, 0.6789, 0.692, 0.7259, 0.692, 0.7259, 0.8193, 0.6789, 0.8193, 0.3755, 0.692, 0.4268, 0.692, 0.4268, 0.8193, 0.3755, 0.8193, 0.4268, 0.692, 0.4781, 0.692, 0.4781, 0.8193, 0.4268, 0.8193, 0.4781, 0.692, 0.5294, 0.692, 0.5294, 0.8193, 0.4781, 0.8193, 0.5294, 0.692, 0.5807, 0.692, 0.5807, 0.8193, 0.5294, 0.8193, 0.2346, 0.692, 0.2815, 0.692, 0.2815, 0.8193, 0.2346, 0.8193, 0.2815, 0.692, 0.3285, 0.692, 0.3285, 0.8193, 0.2815, 0.8193, 0.1033, 0.692, 0.1471, 0.692, 0.1471, 0.8193, 0.1033, 0.8193, 0.1471, 0.692, 0.1908, 0.692, 0.1908, 0.8193, 0.1471, 0.8193, 0.1471, 0.1742, 0.1908, 0.1742, 0.1908, 0.1892, 0.1471, 0.1892, 0.1033, 0.1742, 0.1471, 0.1742, 0.1471, 0.1892, 0.1033, 0.1892, 0.2815, 0.1742, 0.3285, 0.1742, 0.3285, 0.1892, 0.2815, 0.1892, 0.2346, 0.1742, 0.2815, 0.1742, 0.2815, 0.1892, 0.2346, 0.1892, 0.5294, 0.1742, 0.5807, 0.1742, 0.5807, 0.1892, 0.5294, 0.1892, 0.4781, 0.1742, 0.5294, 0.1742, 0.5294, 0.1892, 0.4781, 0.1892, 0.4268, 0.1742, 0.4781, 0.1742, 0.4781, 0.1892, 0.4268, 0.1892, 0.3755, 0.1742, 0.4268, 0.1742, 0.4268, 0.1892, 0.3755, 0.1892, 0.6789, 0.1742, 0.7259, 0.1742, 0.7259, 0.1892, 0.6789, 0.1892, 0.632, 0.1742, 0.6789, 0.1742, 0.6789, 0.1892, 0.632, 0.1892, 0.8169, 0.1742, 0.861, 0.1742, 0.861, 0.1892, 0.8169, 0.1892, 0.7729, 0.1742, 0.8169, 0.1742, 0.8169, 0.1892, 0.7729, 0.1892, 0.861, 0.1742, 0.905, 0.1742, 0.905, 0.1892, 0.861, 0.1892, 0.0, 0.1742, 0.1033, 0.1742, 0.1033, 0.1892, 0.0, 0.1892, 0.3285, 0.1742, 0.3755, 0.1742, 0.3755, 0.1892, 0.3285, 0.1892, 0.5807, 0.1742, 0.632, 0.1742, 0.632, 0.1892, 0.5807, 0.1892, 0.7259, 0.1742, 0.7729, 0.1742, 0.7729, 0.1892, 0.7259, 0.1892, 0.1908, 0.1742, 0.2346, 0.1742, 0.2346, 0.1892, 0.1908, 0.1892, 0.905, 0.1742, 1.0, 0.1742, 1.0, 0.1892, 0.905, 0.1892, 0.8169, 1.0, 0.861, 1.0, 0.905, 1.0, 0.7729, 1.0, 0.6789, 1.0, 0.7259, 1.0, 0.7729, 1.0, 0.632, 1.0, 0.4268, 1.0, 0.4781, 1.0, 0.5294, 1.0, 0.5807, 1.0, 0.632, 1.0, 0.3755, 1.0, 0.2815, 1.0, 0.3285, 1.0, 0.3755, 1.0, 0.2346, 1.0, 0.1471, 1.0, 0.1908, 1.0, 0.2346, 1.0, 0.1033, 1.0, 0.861, 0.0, 0.8169, 0.0, 0.7729, 0.0, 0.905, 0.0, 0.7259, 0.0, 0.6789, 0.0, 0.632, 0.0, 0.7729, 0.0, 0.5807, 0.0, 0.5294, 0.0, 0.4781, 0.0, 0.4268, 0.0, 0.3755, 0.0, 0.632, 0.0, 0.3285, 0.0, 0.2815, 0.0, 0.2346, 0.0, 0.3755, 0.0, 0.1908, 0.0, 0.1471, 0.0, 0.1033, 0.0, 0.2346, 0.0, 0.7729, 1.0, 0.905, 1.0, 0.1033, 1.0, 0.2346, 1.0, 0.3755, 1.0, 0.632, 1.0, 0.905, 0.0, 0.7729, 0.0, 0.632, 0.0, 0.3755, 0.0, 0.2346, 0.0, 0.1033, 0.0])
_ca = me_stor1_6_meshdata.color_attributes.new('Col', 'BYTE_COLOR', 'CORNER')
_ca.data.foreach_set('color', [0.7305, 0.0, 0.0, 1.0, 0.7305, 0.0, 0.0, 1.0, 0.7305, 0.0, 0.0, 1.0, 0.7305, 0.0, 0.0, 1.0, 0.7305, 0.0, 0.0, 1.0, 0.7305, 0.0, 0.0, 1.0, 0.7305, 0.0, 0.0, 1.0, 0.7305, 0.0, 0.0, 1.0, 0.7305, 0.0, 0.0, 1.0, 0.7305, 0.0, 0.0, 1.0, 0.7305, 0.0, 0.0, 1.0, 0.7305, 0.0, 0.0, 1.0, 0.7305, 0.0, 0.0, 1.0, 0.7305, 0.0, 0.0, 1.0, 0.7305, 0.0, 0.0, 1.0, 0.7305, 0.0, 0.0, 1.0, 0.7305, 0.0, 0.0, 1.0, 0.7305, 0.0, 0.0, 1.0, 0.7305, 0.0, 0.0, 1.0, 0.7305, 0.0, 0.0, 1.0, 0.7305, 0.0, 0.0, 1.0, 0.7305, 0.0, 0.0, 1.0, 0.7305, 0.0, 0.0, 1.0, 0.7305, 0.0, 0.0, 1.0, 0.7305, 0.0, 0.0, 1.0, 0.7305, 0.0, 0.0, 1.0, 0.7305, 0.0, 0.0, 1.0, 0.7305, 0.0, 0.0, 1.0, 0.7305, 0.0, 0.0, 1.0, 0.7305, 0.0, 0.0, 1.0, 0.7305, 0.0, 0.0, 1.0, 0.7305, 0.0, 0.0, 1.0, 0.7305, 0.0, 0.0, 1.0, 0.7305, 0.0, 0.0, 1.0, 0.7305, 0.0, 0.0, 1.0, 0.7305, 0.0, 0.0, 1.0, 0.7305, 0.0, 0.0, 1.0, 0.7305, 0.0, 0.0, 1.0, 0.7305, 0.0, 0.0, 1.0, 0.7305, 0.0, 0.0, 1.0, 0.7305, 0.0, 0.0, 1.0, 0.7305, 0.0, 0.0, 1.0, 0.7305, 0.0, 0.0, 1.0, 0.7305, 0.0, 0.0, 1.0, 0.7305, 0.0, 0.0, 1.0, 0.7305, 0.0, 0.0, 1.0, 0.7305, 0.0, 0.0, 1.0, 0.7305, 0.0, 0.0, 1.0, 0.7305, 0.0, 0.0, 1.0, 0.7305, 0.0, 0.0, 1.0, 0.7305, 0.0, 0.0, 1.0, 0.7305, 0.0, 0.0, 1.0, 0.7305, 0.0, 0.0, 1.0, 0.7305, 0.0, 0.0, 1.0, 0.7305, 0.0, 0.0, 1.0, 0.7305, 0.0, 0.0, 1.0, 0.7305, 0.0, 0.0, 1.0, 0.7305, 0.0, 0.0, 1.0, 0.7305, 0.0, 0.0, 1.0, 0.7305, 0.0, 0.0, 1.0, 0.7305, 0.0, 0.0, 1.0, 0.7305, 0.0, 0.0, 1.0, 0.7305, 0.0, 0.0, 1.0, 0.7305, 0.0, 0.0, 1.0, 0.7305, 0.0, 0.0, 1.0, 0.7305, 0.0, 0.0, 1.0, 0.7305, 0.0, 0.0, 1.0, 0.7305, 0.0, 0.0, 1.0, 0.7305, 0.0, 0.0, 1.0, 0.7305, 0.0, 0.0, 1.0, 0.7305, 0.0, 0.0, 1.0, 0.7305, 0.0, 0.0, 1.0, 0.7305, 0.0, 0.0, 1.0, 0.7305, 0.0, 0.0, 1.0, 0.7305, 0.0, 0.0, 1.0, 0.7305, 0.0, 0.0, 1.0, 0.7305, 0.0, 0.0, 1.0, 0.7305, 0.0, 0.0, 1.0, 0.7305, 0.0, 0.0, 1.0, 0.7305, 0.0, 0.0, 1.0, 0.7305, 0.0, 0.0, 1.0, 0.7305, 0.0, 0.0, 1.0, 0.7305, 0.0, 0.0, 1.0, 0.7305, 0.0, 0.0, 1.0, 0.7305, 0.0, 0.0, 1.0, 0.7305, 0.0, 0.0, 1.0, 0.7305, 0.0, 0.0, 1.0, 0.7305, 0.0, 0.0, 1.0, 0.7305, 0.0, 0.0, 1.0, 0.7305, 0.0, 0.0, 1.0, 0.7305, 0.0, 0.0, 1.0, 0.7305, 0.0, 0.0, 1.0, 0.7305, 0.0, 0.0, 1.0, 0.7305, 0.0, 0.0, 1.0, 0.7305, 0.0, 0.0, 1.0, 0.7305, 0.0, 0.0, 1.0, 0.7305, 0.0, 0.0, 1.0, 0.7305, 0.0, 0.0, 1.0, 0.7305, 0.0, 0.0, 1.0, 0.7305, 0.0, 0.0, 1.0, 0.7305, 0.0, 0.0, 1.0, 0.7305, 0.0, 0.0, 1.0, 0.7305, 0.0, 0.0, 1.0, 0.7305, 0.0, 0.0, 1.0, 0.7305, 0.0, 0.0, 1.0, 0.7305, 0.0, 0.0, 1.0, 0.7305, 0.0, 0.0, 1.0, 0.7305, 0.0, 0.0, 1.0, 0.7305, 0.0, 0.0, 1.0, 0.7305, 0.0, 0.0, 1.0, 0.7305, 0.0, 0.0, 1.0, 0.7305, 0.0, 0.0, 1.0, 0.7305, 0.0, 0.0, 1.0, 0.7305, 0.0, 0.0, 1.0, 0.7305, 0.0, 0.0, 1.0, 0.7305, 0.0, 0.0, 1.0, 0.7305, 0.0, 0.0, 1.0, 0.7305, 0.0, 0.0, 1.0, 0.7305, 0.0, 0.0, 1.0, 0.7305, 0.0, 0.0, 1.0, 0.7305, 0.0, 0.0, 1.0, 0.7305, 0.0, 0.0, 1.0, 0.7305, 0.0, 0.0, 1.0, 0.7305, 0.0, 0.0, 1.0, 0.7305, 0.0, 0.0, 1.0, 0.7305, 0.0, 0.0, 1.0, 0.7305, 0.0, 0.0, 1.0, 0.7305, 0.0, 0.0, 1.0, 0.7305, 0.0, 0.0, 1.0, 0.7305, 0.0, 0.0, 1.0, 0.7305, 0.0, 0.0, 1.0, 0.7305, 0.0, 0.0, 1.0, 0.7305, 0.0, 0.0, 1.0, 0.7305, 0.0, 0.0, 1.0, 0.7305, 0.0, 0.0, 1.0, 0.7305, 0.0, 0.0, 1.0, 0.7305, 0.0, 0.0, 1.0, 0.7305, 0.0, 0.0, 1.0, 0.7305, 0.0, 0.0, 1.0, 0.7305, 0.0, 0.0, 1.0, 0.7305, 0.0, 0.0, 1.0, 0.7305, 0.0, 0.0, 1.0, 0.7305, 0.0, 0.0, 1.0, 0.7305, 0.0, 0.0, 1.0, 0.7305, 0.0, 0.0, 1.0, 0.7305, 0.0, 0.0, 1.0, 0.7305, 0.0, 0.0, 1.0, 0.7305, 0.0, 0.0, 1.0, 0.7305, 0.0, 0.0, 1.0, 0.7305, 0.0, 0.0, 1.0, 0.7305, 0.0, 0.0, 1.0, 0.7305, 0.0, 0.0, 1.0, 0.7305, 0.0, 0.0, 1.0, 0.7305, 0.0, 0.0, 1.0, 0.7305, 0.0, 0.0, 1.0, 0.7305, 0.0, 0.0, 1.0, 0.7305, 0.0, 0.0, 1.0, 0.7305, 0.0, 0.0, 1.0, 0.7305, 0.0, 0.0, 1.0, 0.7305, 0.0, 0.0, 1.0, 0.7305, 0.0, 0.0, 1.0, 0.7305, 0.0, 0.0, 1.0, 0.7305, 0.0, 0.0, 1.0, 0.7305, 0.0, 0.0, 1.0, 0.7305, 0.0, 0.0, 1.0, 0.7305, 0.0, 0.0, 1.0, 0.7305, 0.0, 0.0, 1.0, 0.7305, 0.0, 0.0, 1.0, 0.7305, 0.0, 0.0, 1.0, 0.7305, 0.0, 0.0, 1.0, 0.7305, 0.0, 0.0, 1.0, 0.7305, 0.0, 0.0, 1.0, 0.7305, 0.0, 0.0, 1.0, 0.7305, 0.0, 0.0, 1.0, 0.7305, 0.0, 0.0, 1.0, 0.7305, 0.0, 0.0, 1.0, 0.7305, 0.0, 0.0, 1.0, 0.7305, 0.0, 0.0, 1.0, 0.7305, 0.0, 0.0, 1.0, 0.7305, 0.0, 0.0, 1.0, 0.7305, 0.0, 0.0, 1.0, 0.7305, 0.0, 0.0, 1.0, 0.7305, 0.0, 0.0, 1.0, 0.7305, 0.0, 0.0, 1.0, 0.7305, 0.0, 0.0, 1.0, 0.7305, 0.0, 0.0, 1.0, 0.7305, 0.0, 0.0, 1.0, 0.7305, 0.0, 0.0, 1.0, 0.7305, 0.0, 0.0, 1.0, 0.7305, 0.0, 0.0, 1.0, 0.7305, 0.0, 0.0, 1.0, 0.7305, 0.0, 0.0, 1.0, 0.7305, 0.0, 0.0, 1.0, 0.7305, 0.0, 0.0, 1.0, 0.7305, 0.0, 0.0, 1.0, 0.7305, 0.0, 0.0, 1.0, 0.7305, 0.0, 0.0, 1.0, 0.7305, 0.0, 0.0, 1.0, 0.7305, 0.0, 0.0, 1.0, 0.7305, 0.0, 0.0, 1.0, 0.7305, 0.0, 0.0, 1.0, 0.7305, 0.0, 0.0, 1.0, 0.7305, 0.0, 0.0, 1.0, 0.7305, 0.0, 0.0, 1.0, 0.7305, 0.0, 0.0, 1.0, 0.7305, 0.0, 0.0, 1.0, 0.7305, 0.0, 0.0, 1.0, 0.7305, 0.0, 0.0, 1.0, 0.7305, 0.0, 0.0, 1.0, 0.7305, 0.0, 0.0, 1.0, 0.7305, 0.0, 0.0, 1.0, 0.7305, 0.0, 0.0, 1.0, 0.7305, 0.0, 0.0, 1.0, 0.7305, 0.0, 0.0, 1.0, 0.7305, 0.0, 0.0, 1.0, 0.7305, 0.0, 0.0, 1.0, 0.7305, 0.0, 0.0, 1.0, 0.7305, 0.0, 0.0, 1.0, 0.7305, 0.0, 0.0, 1.0, 0.7305, 0.0, 0.0, 1.0, 0.7305, 0.0, 0.0, 1.0, 0.7305, 0.0, 0.0, 1.0, 0.7305, 0.0, 0.0, 1.0, 0.7305, 0.0, 0.0, 1.0, 0.7305, 0.0, 0.0, 1.0, 0.7305, 0.0, 0.0, 1.0, 0.7305, 0.0, 0.0, 1.0, 0.7305, 0.0, 0.0, 1.0, 0.7305, 0.0, 0.0, 1.0, 0.7305, 0.0, 0.0, 1.0, 0.7305, 0.0, 0.0, 1.0, 0.7305, 0.0, 0.0, 1.0, 0.7305, 0.0, 0.0, 1.0, 0.7305, 0.0, 0.0, 1.0, 0.7305, 0.0, 0.0, 1.0, 0.7305, 0.0, 0.0, 1.0, 0.7305, 0.0, 0.0, 1.0, 0.7305, 0.0, 0.0, 1.0, 0.7305, 0.0, 0.0, 1.0, 0.7305, 0.0, 0.0, 1.0, 0.7305, 0.0, 0.0, 1.0, 0.7305, 0.0, 0.0, 1.0, 0.7305, 0.0, 0.0, 1.0, 0.7305, 0.0, 0.0, 1.0, 0.7305, 0.0, 0.0, 1.0, 0.7305, 0.0, 0.0, 1.0, 0.7305, 0.0, 0.0, 1.0, 0.7305, 0.0, 0.0, 1.0, 0.7305, 0.0, 0.0, 1.0, 0.7305, 0.0, 0.0, 1.0, 0.7305, 0.0, 0.0, 1.0, 0.7305, 0.0, 0.0, 1.0, 0.7305, 0.0, 0.0, 1.0, 0.7305, 0.0, 0.0, 1.0, 0.7305, 0.0, 0.0, 1.0, 0.7305, 0.0, 0.0, 1.0, 0.7305, 0.0, 0.0, 1.0, 0.7305, 0.0, 0.0, 1.0, 0.7305, 0.0, 0.0, 1.0, 0.7305, 0.0, 0.0, 1.0, 0.7305, 0.0, 0.0, 1.0, 0.7305, 0.0, 0.0, 1.0, 0.7305, 0.0, 0.0, 1.0, 0.7305, 0.0, 0.0, 1.0, 0.7305, 0.0, 0.0, 1.0, 0.7305, 0.0, 0.0, 1.0, 0.7305, 0.0, 0.0, 1.0, 0.7305, 0.0, 0.0, 1.0, 0.7305, 0.0, 0.0, 1.0, 0.7305, 0.0, 0.0, 1.0, 0.7305, 0.0, 0.0, 1.0, 0.7305, 0.0, 0.0, 1.0, 0.7305, 0.0, 0.0, 1.0, 0.7305, 0.0, 0.0, 1.0, 0.7305, 0.0, 0.0, 1.0, 0.7305, 0.0, 0.0, 1.0, 0.7305, 0.0, 0.0, 1.0, 0.7305, 0.0, 0.0, 1.0, 0.7305, 0.0, 0.0, 1.0, 0.7305, 0.0, 0.0, 1.0, 0.7305, 0.0, 0.0, 1.0, 0.7305, 0.0, 0.0, 1.0, 0.7305, 0.0, 0.0, 1.0, 0.7305, 0.0, 0.0, 1.0, 0.7305, 0.0, 0.0, 1.0, 0.7305, 0.0, 0.0, 1.0, 0.7305, 0.0, 0.0, 1.0, 0.7305, 0.0, 0.0, 1.0, 0.7305, 0.0, 0.0, 1.0, 0.7305, 0.0, 0.0, 1.0, 0.7305, 0.0, 0.0, 1.0, 0.7305, 0.0, 0.0, 1.0, 0.7305, 0.0, 0.0, 1.0, 0.7305, 0.0, 0.0, 1.0, 0.7305, 0.0, 0.0, 1.0, 0.7305, 0.0, 0.0, 1.0, 0.7305, 0.0, 0.0, 1.0, 0.7305, 0.0, 0.0, 1.0, 0.7305, 0.0, 0.0, 1.0, 0.7305, 0.0, 0.0, 1.0, 0.7305, 0.0, 0.0, 1.0, 0.7305, 0.0, 0.0, 1.0, 0.7305, 0.0, 0.0, 1.0, 0.7305, 0.0, 0.0, 1.0, 0.7305, 0.0, 0.0, 1.0, 0.7305, 0.0, 0.0, 1.0, 0.7305, 0.0, 0.0, 1.0, 0.7305, 0.0, 0.0, 1.0, 0.7305, 0.0, 0.0, 1.0, 0.7305, 0.0, 0.0, 1.0, 0.7305, 0.0, 0.0, 1.0, 0.7305, 0.0, 0.0, 1.0, 0.7305, 0.0, 0.0, 1.0, 0.7305, 0.0, 0.0, 1.0, 0.7305, 0.0, 0.0, 1.0, 0.7305, 0.0, 0.0, 1.0, 0.7305, 0.0, 0.0, 1.0, 0.7305, 0.0, 0.0, 1.0, 0.7305, 0.0, 0.0, 1.0, 0.7305, 0.0, 0.0, 1.0, 0.7305, 0.0, 0.0, 1.0, 0.7305, 0.0, 0.0, 1.0, 0.7305, 0.0, 0.0, 1.0, 0.7305, 0.0, 0.0, 1.0, 0.7305, 0.0, 0.0, 1.0, 0.7305, 0.0, 0.0, 1.0, 0.7305, 0.0, 0.0, 1.0, 0.7305, 0.0, 0.0, 1.0, 0.7305, 0.0, 0.0, 1.0, 0.7305, 0.0, 0.0, 1.0, 0.7305, 0.0, 0.0, 1.0, 0.7305, 0.0, 0.0, 1.0, 0.7305, 0.0, 0.0, 1.0, 0.7305, 0.0, 0.0, 1.0, 0.7305, 0.0, 0.0, 1.0, 0.7305, 0.0, 0.0, 1.0, 0.7305, 0.0, 0.0, 1.0, 0.7305, 0.0, 0.0, 1.0, 0.7305, 0.0, 0.0, 1.0, 0.7305, 0.0, 0.0, 1.0, 0.7305, 0.0, 0.0, 1.0, 0.7305, 0.0, 0.0, 1.0, 0.7305, 0.0, 0.0, 1.0, 0.7305, 0.0, 0.0, 1.0, 0.7305, 0.0, 0.0, 1.0, 0.7305, 0.0, 0.0, 1.0, 0.7305, 0.0, 0.0, 1.0, 0.7305, 0.0, 0.0, 1.0, 0.7305, 0.0, 0.0, 1.0, 0.7305, 0.0, 0.0, 1.0, 0.7305, 0.0, 0.0, 1.0, 0.7305, 0.0, 0.0, 1.0, 0.7305, 0.0, 0.0, 1.0, 0.7305, 0.0, 0.0, 1.0, 0.7305, 0.0, 0.0, 1.0, 0.7305, 0.0, 0.0, 1.0, 0.7305, 0.0, 0.0, 1.0, 0.7305, 0.0, 0.0, 1.0, 0.7305, 0.0, 0.0, 1.0, 0.7305, 0.0, 0.0, 1.0, 0.7305, 0.0, 0.0, 1.0, 0.7305, 0.0, 0.0, 1.0, 0.7305, 0.0, 0.0, 1.0, 0.7305, 0.0, 0.0, 1.0, 0.7305, 0.0, 0.0, 1.0, 0.7305, 0.0, 0.0, 1.0, 0.7305, 0.0, 0.0, 1.0, 0.7305, 0.0, 0.0, 1.0, 0.7305, 0.0, 0.0, 1.0, 0.7305, 0.0, 0.0, 1.0, 0.7305, 0.0, 0.0, 1.0, 0.7305, 0.0, 0.0, 1.0, 0.7305, 0.0, 0.0, 1.0, 0.7305, 0.0, 0.0, 1.0, 0.7305, 0.0, 0.0, 1.0, 0.7305, 0.0, 0.0, 1.0, 0.7305, 0.0, 0.0, 1.0, 0.7305, 0.0, 0.0, 1.0, 0.7305, 0.0, 0.0, 1.0, 0.7305, 0.0, 0.0, 1.0, 0.7305, 0.0, 0.0, 1.0, 0.7305, 0.0, 0.0, 1.0, 0.7305, 0.0, 0.0, 1.0, 0.7305, 0.0, 0.0, 1.0, 0.7305, 0.0, 0.0, 1.0, 0.7305, 0.0, 0.0, 1.0, 0.7305, 0.0, 0.0, 1.0, 0.7305, 0.0, 0.0, 1.0, 0.7305, 0.0, 0.0, 1.0, 0.7305, 0.0, 0.0, 1.0, 0.7305, 0.0, 0.0, 1.0, 0.7305, 0.0, 0.0, 1.0, 0.7305, 0.0, 0.0, 1.0, 0.7305, 0.0, 0.0, 1.0, 0.7305, 0.0, 0.0, 1.0, 0.7305, 0.0, 0.0, 1.0, 0.7305, 0.0, 0.0, 1.0, 0.7305, 0.0, 0.0, 1.0, 0.7305, 0.0, 0.0, 1.0, 0.7305, 0.0, 0.0, 1.0, 0.7305, 0.0, 0.0, 1.0, 0.7305, 0.0, 0.0, 1.0, 0.7305, 0.0, 0.0, 1.0, 0.7305, 0.0, 0.0, 1.0, 0.7305, 0.0, 0.0, 1.0, 0.7305, 0.0, 0.0, 1.0, 0.7305, 0.0, 0.0, 1.0, 0.7305, 0.0, 0.0, 1.0, 0.7305, 0.0, 0.0, 1.0, 0.7305, 0.0, 0.0, 1.0, 0.7305, 0.0, 0.0, 1.0, 0.7305, 0.0, 0.0, 1.0, 0.7305, 0.0, 0.0, 1.0, 0.7305, 0.0, 0.0, 1.0, 0.7305, 0.0, 0.0, 1.0, 0.7305, 0.0, 0.0, 1.0, 0.7305, 0.0, 0.0, 1.0, 0.7305, 0.0, 0.0, 1.0, 0.7305, 0.0, 0.0, 1.0, 0.7305, 0.0, 0.0, 1.0, 0.7305, 0.0, 0.0, 1.0, 0.7305, 0.0, 0.0, 1.0, 0.7305, 0.0, 0.0, 1.0, 0.7305, 0.0, 0.0, 1.0, 0.7305, 0.0, 0.0, 1.0, 0.7305, 0.0, 0.0, 1.0, 0.7305, 0.0, 0.0, 1.0, 0.7305, 0.0, 0.0, 1.0, 0.7305, 0.0, 0.0, 1.0, 0.7305, 0.0, 0.0, 1.0, 0.7305, 0.0, 0.0, 1.0, 0.7305, 0.0, 0.0, 1.0, 0.7305, 0.0, 0.0, 1.0, 0.7305, 0.0, 0.0, 1.0, 0.7305, 0.0, 0.0, 1.0, 0.7305, 0.0, 0.0, 1.0, 0.7305, 0.0, 0.0, 1.0, 0.7305, 0.0, 0.0, 1.0, 0.7305, 0.0, 0.0, 1.0, 0.7305, 0.0, 0.0, 1.0, 0.7305, 0.0, 0.0, 1.0, 0.7305, 0.0, 0.0, 1.0, 0.7305, 0.0, 0.0, 1.0, 0.7305, 0.0, 0.0, 1.0, 0.7305, 0.0, 0.0, 1.0, 0.7305, 0.0, 0.0, 1.0, 0.7305, 0.0, 0.0, 1.0, 0.7305, 0.0, 0.0, 1.0, 0.7305, 0.0, 0.0, 1.0, 0.7305, 0.0, 0.0, 1.0, 0.7305, 0.0, 0.0, 1.0, 0.7305, 0.0, 0.0, 1.0, 0.7305, 0.0, 0.0, 1.0, 0.7305, 0.0, 0.0, 1.0, 0.7305, 0.0, 0.0, 1.0, 0.7305, 0.0, 0.0, 1.0, 0.7305, 0.0, 0.0, 1.0, 0.7305, 0.0, 0.0, 1.0, 0.7305, 0.0, 0.0, 1.0, 0.7305, 0.0, 0.0, 1.0, 0.7305, 0.0, 0.0, 1.0, 0.7305, 0.0, 0.0, 1.0, 0.7305, 0.0, 0.0, 1.0, 0.7305, 0.0, 0.0, 1.0, 0.7305, 0.0, 0.0, 1.0, 0.7305, 0.0, 0.0, 1.0, 0.7305, 0.0, 0.0, 1.0, 0.7305, 0.0, 0.0, 1.0, 0.7305, 0.0, 0.0, 1.0, 0.7305, 0.0, 0.0, 1.0, 0.7305, 0.0, 0.0, 1.0, 0.7305, 0.0, 0.0, 1.0, 0.7305, 0.0, 0.0, 1.0, 0.7305, 0.0, 0.0, 1.0, 0.7305, 0.0, 0.0, 1.0, 0.7305, 0.0, 0.0, 1.0, 0.7305, 0.0, 0.0, 1.0, 0.7305, 0.0, 0.0, 1.0, 0.7305, 0.0, 0.0, 1.0, 0.7305, 0.0, 0.0, 1.0, 0.7305, 0.0, 0.0, 1.0, 0.7305, 0.0, 0.0, 1.0, 0.7305, 0.0, 0.0, 1.0, 0.7305, 0.0, 0.0, 1.0, 0.7305, 0.0, 0.0, 1.0, 0.7305, 0.0, 0.0, 1.0, 0.7305, 0.0, 0.0, 1.0, 0.7305, 0.0, 0.0, 1.0, 0.7305, 0.0, 0.0, 1.0, 0.7305, 0.0, 0.0, 1.0, 0.7305, 0.0, 0.0, 1.0, 0.7305, 0.0, 0.0, 1.0, 0.7305, 0.0, 0.0, 1.0, 0.7305, 0.0, 0.0, 1.0, 0.7305, 0.0, 0.0, 1.0, 0.7305, 0.0, 0.0, 1.0, 0.7305, 0.0, 0.0, 1.0, 0.7305, 0.0, 0.0, 1.0, 0.7305, 0.0, 0.0, 1.0, 0.7305, 0.0, 0.0, 1.0, 0.7305, 0.0, 0.0, 1.0, 0.7305, 0.0, 0.0, 1.0, 0.7305, 0.0, 0.0, 1.0, 0.7305, 0.0, 0.0, 1.0, 0.7305, 0.0, 0.0, 1.0, 0.7305, 0.0, 0.0, 1.0, 0.7305, 0.0, 0.0, 1.0, 0.7305, 0.0, 0.0, 1.0, 0.7305, 0.0, 0.0, 1.0, 0.7305, 0.0, 0.0, 1.0, 0.7305, 0.0, 0.0, 1.0, 0.7305, 0.0, 0.0, 1.0, 0.7305, 0.0, 0.0, 1.0, 0.7305, 0.0, 0.0, 1.0, 0.7305, 0.0, 0.0, 1.0, 0.7305, 0.0, 0.0, 1.0, 0.7305, 0.0, 0.0, 1.0, 0.7305, 0.0, 0.0, 1.0, 0.7305, 0.0, 0.0, 1.0, 0.7305, 0.0, 0.0, 1.0, 0.7305, 0.0, 0.0, 1.0, 0.7305, 0.0, 0.0, 1.0, 0.7305, 0.0, 0.0, 1.0, 0.7305, 0.0, 0.0, 1.0, 0.7305, 0.0, 0.0, 1.0, 0.7305, 0.0, 0.0, 1.0, 0.7305, 0.0, 0.0, 1.0, 0.7305, 0.0, 0.0, 1.0, 0.7305, 0.0, 0.0, 1.0, 0.7305, 0.0, 0.0, 1.0, 0.7305, 0.0, 0.0, 1.0, 0.7305, 0.0, 0.0, 1.0, 0.7305, 0.0, 0.0, 1.0, 0.7305, 0.0, 0.0, 1.0, 0.7305, 0.0, 0.0, 1.0, 0.7305, 0.0, 0.0, 1.0, 0.7305, 0.0, 0.0, 1.0, 0.7305, 0.0, 0.0, 1.0, 0.7305, 0.0, 0.0, 1.0, 0.7305, 0.0, 0.0, 1.0, 0.7305, 0.0, 0.0, 1.0, 0.7305, 0.0, 0.0, 1.0, 0.7305, 0.0, 0.0, 1.0, 0.7305, 0.0, 0.0, 1.0, 0.7305, 0.0, 0.0, 1.0, 0.7305, 0.0, 0.0, 1.0, 0.7305, 0.0, 0.0, 1.0, 0.7305, 0.0, 0.0, 1.0, 0.7305, 0.0, 0.0, 1.0, 0.7305, 0.0, 0.0, 1.0, 0.7305, 0.0, 0.0, 1.0, 0.7305, 0.0, 0.0, 1.0, 0.7305, 0.0, 0.0, 1.0, 0.7305, 0.0, 0.0, 1.0, 0.7305, 0.0, 0.0, 1.0, 0.7305, 0.0, 0.0, 1.0, 0.7305, 0.0, 0.0, 1.0, 0.7305, 0.0, 0.0, 1.0, 0.7305, 0.0, 0.0, 1.0, 0.7305, 0.0, 0.0, 1.0, 0.7305, 0.0, 0.0, 1.0, 0.7305, 0.0, 0.0, 1.0, 0.7305, 0.0, 0.0, 1.0, 0.7305, 0.0, 0.0, 1.0, 0.7305, 0.0, 0.0, 1.0, 0.7305, 0.0, 0.0, 1.0, 0.7305, 0.0, 0.0, 1.0, 0.7305, 0.0, 0.0, 1.0, 0.7305, 0.0, 0.0, 1.0, 0.7305, 0.0, 0.0, 1.0, 0.7305, 0.0, 0.0, 1.0, 0.7305, 0.0, 0.0, 1.0, 0.7305, 0.0, 0.0, 1.0, 0.7305, 0.0, 0.0, 1.0, 0.7305, 0.0, 0.0, 1.0, 0.7305, 0.0, 0.0, 1.0, 0.7305, 0.0, 0.0, 1.0, 0.7305, 0.0, 0.0, 1.0, 0.7305, 0.0, 0.0, 1.0, 0.7305, 0.0, 0.0, 1.0, 0.7305, 0.0, 0.0, 1.0, 0.7305, 0.0, 0.0, 1.0, 0.7305, 0.0, 0.0, 1.0, 0.7305, 0.0, 0.0, 1.0, 0.7305, 0.0, 0.0, 1.0, 0.7305, 0.0, 0.0, 1.0, 0.7305, 0.0, 0.0, 1.0, 0.7305, 0.0, 0.0, 1.0, 0.7305, 0.0, 0.0, 1.0, 0.7305, 0.0, 0.0, 1.0, 0.7305, 0.0, 0.0, 1.0, 0.7305, 0.0, 0.0, 1.0, 0.7305, 0.0, 0.0, 1.0, 0.7305, 0.0, 0.0, 1.0, 0.7305, 0.0, 0.0, 1.0, 0.7305, 0.0, 0.0, 1.0, 0.7305, 0.0, 0.0, 1.0, 0.7305, 0.0, 0.0, 1.0, 0.7305, 0.0, 0.0, 1.0, 0.7305, 0.0, 0.0, 1.0, 0.7305, 0.0, 0.0, 1.0, 0.7305, 0.0, 0.0, 1.0, 0.7305, 0.0, 0.0, 1.0, 0.7305, 0.0, 0.0, 1.0, 0.7305, 0.0, 0.0, 1.0, 0.7305, 0.0, 0.0, 1.0, 0.7305, 0.0, 0.0, 1.0, 0.7305, 0.0, 0.0, 1.0, 0.7305, 0.0, 0.0, 1.0, 0.7305, 0.0, 0.0, 1.0, 0.7305, 0.0, 0.0, 1.0, 0.7305, 0.0, 0.0, 1.0, 0.7305, 0.0, 0.0, 1.0, 0.7305, 0.0, 0.0, 1.0, 0.7305, 0.0, 0.0, 1.0, 0.7305, 0.0, 0.0, 1.0, 0.7305, 0.0, 0.0, 1.0, 0.7305, 0.0, 0.0, 1.0, 0.7305, 0.0, 0.0, 1.0, 0.7305, 0.0, 0.0, 1.0, 0.7305, 0.0, 0.0, 1.0, 0.7305, 0.0, 0.0, 1.0, 0.7305, 0.0, 0.0, 1.0, 0.7305, 0.0, 0.0, 1.0, 0.7305, 0.0, 0.0, 1.0, 0.7305, 0.0, 0.0, 1.0, 0.7305, 0.0, 0.0, 1.0, 0.7305, 0.0, 0.0, 1.0, 0.7305, 0.0, 0.0, 1.0, 0.7305, 0.0, 0.0, 1.0, 0.7305, 0.0, 0.0, 1.0, 0.7305, 0.0, 0.0, 1.0, 0.7305, 0.0, 0.0, 1.0, 0.7305, 0.0, 0.0, 1.0, 0.7305, 0.0, 0.0, 1.0, 0.7305, 0.0, 0.0, 1.0, 0.7305, 0.0, 0.0, 1.0, 0.7305, 0.0, 0.0, 1.0, 0.7305, 0.0, 0.0, 1.0, 0.7305, 0.0, 0.0, 1.0, 0.7305, 0.0, 0.0, 1.0, 0.7305, 0.0, 0.0, 1.0, 0.7305, 0.0, 0.0, 1.0, 0.7305, 0.0, 0.0, 1.0, 0.7305, 0.0, 0.0, 1.0, 0.7305, 0.0, 0.0, 1.0, 0.7305, 0.0, 0.0, 1.0, 0.7305, 0.0, 0.0, 1.0, 0.7305, 0.0, 0.0, 1.0, 0.7305, 0.0, 0.0, 1.0, 0.7305, 0.0, 0.0, 1.0, 0.7305, 0.0, 0.0, 1.0, 0.7305, 0.0, 0.0, 1.0, 0.7305, 0.0, 0.0, 1.0, 0.7305, 0.0, 0.0, 1.0, 0.7305, 0.0, 0.0, 1.0, 0.7305, 0.0, 0.0, 1.0, 0.7305, 0.0, 0.0, 1.0, 0.7305, 0.0, 0.0, 1.0, 0.7305, 0.0, 0.0, 1.0, 0.7305, 0.0, 0.0, 1.0, 0.7305, 0.0, 0.0, 1.0, 0.7305, 0.0, 0.0, 1.0, 0.7305, 0.0, 0.0, 1.0, 0.7305, 0.0, 0.0, 1.0, 0.7305, 0.0, 0.0, 1.0, 0.7305, 0.0, 0.0, 1.0, 0.7305, 0.0, 0.0, 1.0, 0.7305, 0.0, 0.0, 1.0, 0.7305, 0.0, 0.0, 1.0, 0.7305, 0.0, 0.0, 1.0, 0.7305, 0.0, 0.0, 1.0, 0.7305, 0.0, 0.0, 1.0, 0.7305, 0.0, 0.0, 1.0, 0.7305, 0.0, 0.0, 1.0, 0.7305, 0.0, 0.0, 1.0, 0.7305, 0.0, 0.0, 1.0, 0.7305, 0.0, 0.0, 1.0, 0.7305, 0.0, 0.0, 1.0, 0.7305, 0.0, 0.0, 1.0, 0.7305, 0.0, 0.0, 1.0, 0.7305, 0.0, 0.0, 1.0, 0.7305, 0.0, 0.0, 1.0, 0.7305, 0.0, 0.0, 1.0, 0.7305, 0.0, 0.0, 1.0, 0.7305, 0.0, 0.0, 1.0, 0.7305, 0.0, 0.0, 1.0, 0.7305, 0.0, 0.0, 1.0, 0.7305, 0.0, 0.0, 1.0, 0.7305, 0.0, 0.0, 1.0, 0.7305, 0.0, 0.0, 1.0, 0.7305, 0.0, 0.0, 1.0, 0.7305, 0.0, 0.0, 1.0, 0.7305, 0.0, 0.0, 1.0, 0.7305, 0.0, 0.0, 1.0, 0.7305, 0.0, 0.0, 1.0, 0.7305, 0.0, 0.0, 1.0, 0.7305, 0.0, 0.0, 1.0, 0.7305, 0.0, 0.0, 1.0, 0.7305, 0.0, 0.0, 1.0, 0.7305, 0.0, 0.0, 1.0, 0.7305, 0.0, 0.0, 1.0, 0.7305, 0.0, 0.0, 1.0, 0.7305, 0.0, 0.0, 1.0, 0.7305, 0.0, 0.0, 1.0, 0.7305, 0.0, 0.0, 1.0, 0.7305, 0.0, 0.0, 1.0, 0.7305, 0.0, 0.0, 1.0, 0.7305, 0.0, 0.0, 1.0, 0.7305, 0.0, 0.0, 1.0, 0.7305, 0.0, 0.0, 1.0, 0.7305, 0.0, 0.0, 1.0, 0.7305, 0.0, 0.0, 1.0, 0.7305, 0.0, 0.0, 1.0, 0.7305, 0.0, 0.0, 1.0, 0.7305, 0.0, 0.0, 1.0, 0.7305, 0.0, 0.0, 1.0, 0.7305, 0.0, 0.0, 1.0, 0.7305, 0.0, 0.0, 1.0, 0.7305, 0.0, 0.0, 1.0, 0.7305, 0.0, 0.0, 1.0, 0.7305, 0.0, 0.0, 1.0, 0.7305, 0.0, 0.0, 1.0, 0.7305, 0.0, 0.0, 1.0, 0.7305, 0.0, 0.0, 1.0, 0.7305, 0.0, 0.0, 1.0, 0.7305, 0.0, 0.0, 1.0, 0.7305, 0.0, 0.0, 1.0, 0.7305, 0.0, 0.0, 1.0, 0.7305, 0.0, 0.0, 1.0, 0.7305, 0.0, 0.0, 1.0, 0.7305, 0.0, 0.0, 1.0, 0.7305, 0.0, 0.0, 1.0, 0.7305, 0.0, 0.0, 1.0, 0.7305, 0.0, 0.0, 1.0, 0.7305, 0.0, 0.0, 1.0, 0.7305, 0.0, 0.0, 1.0, 0.7305, 0.0, 0.0, 1.0, 0.7305, 0.0, 0.0, 1.0, 0.7305, 0.0, 0.0, 1.0, 0.7305, 0.0, 0.0, 1.0, 0.7305, 0.0, 0.0, 1.0, 0.7305, 0.0, 0.0, 1.0, 0.7305, 0.0, 0.0, 1.0, 0.7305, 0.0, 0.0, 1.0, 0.7305, 0.0, 0.0, 1.0, 0.7305, 0.0, 0.0, 1.0, 0.7305, 0.0, 0.0, 1.0, 0.7305, 0.0, 0.0, 1.0, 0.7305, 0.0, 0.0, 1.0, 0.7305, 0.0, 0.0, 1.0, 0.7305, 0.0, 0.0, 1.0, 0.7305, 0.0, 0.0, 1.0, 0.7305, 0.0, 0.0, 1.0, 0.7305, 0.0, 0.0, 1.0, 0.7305, 0.0, 0.0, 1.0, 0.7305, 0.0, 0.0, 1.0, 0.7305, 0.0, 0.0, 1.0, 0.7305, 0.0, 0.0, 1.0, 0.7305, 0.0, 0.0, 1.0, 0.7305, 0.0, 0.0, 1.0, 0.7305, 0.0, 0.0, 1.0, 0.7305, 0.0, 0.0, 1.0, 0.7305, 0.0, 0.0, 1.0, 0.7305, 0.0, 0.0, 1.0, 0.7305, 0.0, 0.0, 1.0, 0.7305, 0.0, 0.0, 1.0, 0.7305, 0.0, 0.0, 1.0, 0.7305, 0.0, 0.0, 1.0, 0.7305, 0.0, 0.0, 1.0, 0.7305, 0.0, 0.0, 1.0, 0.7305, 0.0, 0.0, 1.0, 0.7305, 0.0, 0.0, 1.0, 0.7305, 0.0, 0.0, 1.0, 0.7305, 0.0, 0.0, 1.0, 0.7305, 0.0, 0.0, 1.0, 0.7305, 0.0, 0.0, 1.0, 0.7305, 0.0, 0.0, 1.0, 0.7305, 0.0, 0.0, 1.0, 0.7305, 0.0, 0.0, 1.0, 0.7305, 0.0, 0.0, 1.0, 0.7305, 0.0, 0.0, 1.0, 0.7305, 0.0, 0.0, 1.0, 0.7305, 0.0, 0.0, 1.0, 0.7305, 0.0, 0.0, 1.0, 0.7305, 0.0, 0.0, 1.0, 0.7305, 0.0, 0.0, 1.0, 0.7305, 0.0, 0.0, 1.0, 0.7305, 0.0, 0.0, 1.0, 0.7305, 0.0, 0.0, 1.0, 0.7305, 0.0, 0.0, 1.0, 0.7305, 0.0, 0.0, 1.0, 0.7305, 0.0, 0.0, 1.0, 0.7305, 0.0, 0.0, 1.0, 0.7305, 0.0, 0.0, 1.0, 0.7305, 0.0, 0.0, 1.0, 0.7305, 0.0, 0.0, 1.0, 0.7305, 0.0, 0.0, 1.0, 0.7305, 0.0, 0.0, 1.0, 0.7305, 0.0, 0.0, 1.0, 0.7305, 0.0, 0.0, 1.0, 0.7305, 0.0, 0.0, 1.0, 0.7305, 0.0, 0.0, 1.0, 0.7305, 0.0, 0.0, 1.0, 0.7305, 0.0, 0.0, 1.0, 0.7305, 0.0, 0.0, 1.0, 0.7305, 0.0, 0.0, 1.0, 0.7305, 0.0, 0.0, 1.0, 0.7305, 0.0, 0.0, 1.0, 0.7305, 0.0, 0.0, 1.0, 0.7305, 0.0, 0.0, 1.0, 0.7305, 0.0, 0.0, 1.0, 0.7305, 0.0, 0.0, 1.0, 0.7305, 0.0, 0.0, 1.0, 0.7305, 0.0, 0.0, 1.0, 0.7305, 0.0, 0.0, 1.0, 0.7305, 0.0, 0.0, 1.0, 0.7305, 0.0, 0.0, 1.0, 0.7305, 0.0, 0.0, 1.0, 0.7305, 0.0, 0.0, 1.0, 0.7305, 0.0, 0.0, 1.0, 0.7305, 0.0, 0.0, 1.0, 0.7305, 0.0, 0.0, 1.0, 0.7305, 0.0, 0.0, 1.0, 0.7305, 0.0, 0.0, 1.0, 0.7305, 0.0, 0.0, 1.0, 0.7305, 0.0, 0.0, 1.0, 0.7305, 0.0, 0.0, 1.0, 0.7305, 0.0, 0.0, 1.0, 0.7305, 0.0, 0.0, 1.0, 0.7305, 0.0, 0.0, 1.0, 0.7305, 0.0, 0.0, 1.0, 0.7305, 0.0, 0.0, 1.0, 0.7305, 0.0, 0.0, 1.0, 0.7305, 0.0, 0.0, 1.0, 0.7305, 0.0, 0.0, 1.0, 0.7305, 0.0, 0.0, 1.0, 0.7305, 0.0, 0.0, 1.0, 0.7305, 0.0, 0.0, 1.0, 0.7305, 0.0, 0.0, 1.0, 0.7305, 0.0, 0.0, 1.0, 0.7305, 0.0, 0.0, 1.0, 0.7305, 0.0, 0.0, 1.0, 0.7305, 0.0, 0.0, 1.0, 0.7305, 0.0, 0.0, 1.0, 0.7305, 0.0, 0.0, 1.0, 0.7305, 0.0, 0.0, 1.0, 0.7305, 0.0, 0.0, 1.0, 0.7305, 0.0, 0.0, 1.0, 0.7305, 0.0, 0.0, 1.0, 0.7305, 0.0, 0.0, 1.0, 0.7305, 0.0, 0.0, 1.0, 0.7305, 0.0, 0.0, 1.0, 0.7305, 0.0, 0.0, 1.0, 0.7305, 0.0, 0.0, 1.0, 0.7305, 0.0, 0.0, 1.0, 0.7305, 0.0, 0.0, 1.0, 0.7305, 0.0, 0.0, 1.0, 0.7305, 0.0, 0.0, 1.0, 0.7305, 0.0, 0.0, 1.0, 0.7305, 0.0, 0.0, 1.0, 0.7305, 0.0, 0.0, 1.0, 0.7305, 0.0, 0.0, 1.0, 0.7305, 0.0, 0.0, 1.0, 0.7305, 0.0, 0.0, 1.0, 0.7305, 0.0, 0.0, 1.0, 0.7305, 0.0, 0.0, 1.0, 0.7305, 0.0, 0.0, 1.0, 0.7305, 0.0, 0.0, 1.0, 0.7305, 0.0, 0.0, 1.0, 0.7305, 0.0, 0.0, 1.0, 0.7305, 0.0, 0.0, 1.0, 0.7305, 0.0, 0.0, 1.0, 0.7305, 0.0, 0.0, 1.0, 0.7305, 0.0, 0.0, 1.0, 0.7305, 0.0, 0.0, 1.0, 0.7305, 0.0, 0.0, 1.0, 0.7305, 0.0, 0.0, 1.0, 0.7305, 0.0, 0.0, 1.0, 0.7305, 0.0, 0.0, 1.0, 0.7305, 0.0, 0.0, 1.0, 0.7305, 0.0, 0.0, 1.0, 0.7305, 0.0, 0.0, 1.0, 0.7305, 0.0, 0.0, 1.0, 0.7305, 0.0, 0.0, 1.0, 0.7305, 0.0, 0.0, 1.0, 0.7305, 0.0, 0.0, 1.0, 0.7305, 0.0, 0.0, 1.0, 0.7305, 0.0, 0.0, 1.0, 0.7305, 0.0, 0.0, 1.0, 0.7305, 0.0, 0.0, 1.0, 0.7305, 0.0, 0.0, 1.0, 0.7305, 0.0, 0.0, 1.0, 0.7305, 0.0, 0.0, 1.0, 0.7305, 0.0, 0.0, 1.0, 0.7305, 0.0, 0.0, 1.0, 0.7305, 0.0, 0.0, 1.0, 0.7305, 0.0, 0.0, 1.0, 0.7305, 0.0, 0.0, 1.0, 0.7305, 0.0, 0.0, 1.0, 0.7305, 0.0, 0.0, 1.0, 0.7305, 0.0, 0.0, 1.0, 0.7305, 0.0, 0.0, 1.0, 0.7305, 0.0, 0.0, 1.0, 0.7305, 0.0, 0.0, 1.0, 0.7305, 0.0, 0.0, 1.0, 0.7305, 0.0, 0.0, 1.0, 0.7305, 0.0, 0.0, 1.0, 0.7305, 0.0, 0.0, 1.0, 0.7305, 0.0, 0.0, 1.0, 0.7305, 0.0, 0.0, 1.0, 0.7305, 0.0, 0.0, 1.0, 0.7305, 0.0, 0.0, 1.0, 0.7305, 0.0, 0.0, 1.0, 0.7305, 0.0, 0.0, 1.0, 0.7305, 0.0, 0.0, 1.0, 0.7305, 0.0, 0.0, 1.0, 0.7305, 0.0, 0.0, 1.0, 0.7305, 0.0, 0.0, 1.0, 0.7305, 0.0, 0.0, 1.0, 0.7305, 0.0, 0.0, 1.0, 0.7305, 0.0, 0.0, 1.0, 0.7305, 0.0, 0.0, 1.0, 0.7305, 0.0, 0.0, 1.0, 0.7305, 0.0, 0.0, 1.0, 0.7305, 0.0, 0.0, 1.0, 0.7305, 0.0, 0.0, 1.0, 0.7305, 0.0, 0.0, 1.0, 0.7305, 0.0, 0.0, 1.0, 0.7305, 0.0, 0.0, 1.0, 0.7305, 0.0, 0.0, 1.0, 0.7305, 0.0, 0.0, 1.0, 0.7305, 0.0, 0.0, 1.0, 0.7305, 0.0, 0.0, 1.0, 0.7305, 0.0, 0.0, 1.0, 0.7305, 0.0, 0.0, 1.0, 0.7305, 0.0, 0.0, 1.0, 0.7305, 0.0, 0.0, 1.0, 0.7305, 0.0, 0.0, 1.0, 0.7305, 0.0, 0.0, 1.0, 0.7305, 0.0, 0.0, 1.0, 0.7305, 0.0, 0.0, 1.0, 0.7305, 0.0, 0.0, 1.0, 0.7305, 0.0, 0.0, 1.0, 0.7305, 0.0, 0.0, 1.0, 0.7305, 0.0, 0.0, 1.0, 0.7305, 0.0, 0.0, 1.0, 0.7305, 0.0, 0.0, 1.0, 0.7305, 0.0, 0.0, 1.0, 0.7305, 0.0, 0.0, 1.0, 0.7305, 0.0, 0.0, 1.0, 0.7305, 0.0, 0.0, 1.0, 0.7305, 0.0, 0.0, 1.0, 0.7305, 0.0, 0.0, 1.0, 0.7305, 0.0, 0.0, 1.0, 0.7305, 0.0, 0.0, 1.0, 0.7305, 0.0, 0.0, 1.0, 0.7305, 0.0, 0.0, 1.0, 0.7305, 0.0, 0.0, 1.0, 0.7305, 0.0, 0.0, 1.0, 0.7305, 0.0, 0.0, 1.0, 0.7305, 0.0, 0.0, 1.0, 0.7305, 0.0, 0.0, 1.0, 0.7305, 0.0, 0.0, 1.0, 0.7305, 0.0, 0.0, 1.0, 0.7305, 0.0, 0.0, 1.0, 0.7305, 0.0, 0.0, 1.0, 0.7305, 0.0, 0.0, 1.0, 0.7305, 0.0, 0.0, 1.0, 0.7305, 0.0, 0.0, 1.0, 0.7305, 0.0, 0.0, 1.0, 0.7305, 0.0, 0.0, 1.0, 0.7305, 0.0, 0.0, 1.0, 0.7305, 0.0, 0.0, 1.0, 0.7305, 0.0, 0.0, 1.0, 0.7305, 0.0, 0.0, 1.0, 0.7305, 0.0, 0.0, 1.0, 0.7305, 0.0, 0.0, 1.0, 0.7305, 0.0, 0.0, 1.0, 0.7305, 0.0, 0.0, 1.0, 0.7305, 0.0, 0.0, 1.0, 0.7305, 0.0, 0.0, 1.0, 0.7305, 0.0, 0.0, 1.0, 0.7305, 0.0, 0.0, 1.0, 0.7305, 0.0, 0.0, 1.0, 0.7305, 0.0, 0.0, 1.0, 0.7305, 0.0, 0.0, 1.0, 0.7305, 0.0, 0.0, 1.0, 0.7305, 0.0, 0.0, 1.0, 0.7305, 0.0, 0.0, 1.0, 0.7305, 0.0, 0.0, 1.0, 0.7305, 0.0, 0.0, 1.0, 0.7305, 0.0, 0.0, 1.0, 0.7305, 0.0, 0.0, 1.0, 0.7305, 0.0, 0.0, 1.0, 0.7305, 0.0, 0.0, 1.0, 0.7305, 0.0, 0.0, 1.0, 0.7305, 0.0, 0.0, 1.0, 0.7305, 0.0, 0.0, 1.0, 0.7305, 0.0, 0.0, 1.0, 0.7305, 0.0, 0.0, 1.0, 0.7305, 0.0, 0.0, 1.0, 0.7305, 0.0, 0.0, 1.0, 0.7305, 0.0, 0.0, 1.0, 0.7305, 0.0, 0.0, 1.0, 0.7305, 0.0, 0.0, 1.0, 0.7305, 0.0, 0.0, 1.0, 0.7305, 0.0, 0.0, 1.0, 0.7305, 0.0, 0.0, 1.0, 0.7305, 0.0, 0.0, 1.0, 0.7305, 0.0, 0.0, 1.0, 0.7305, 0.0, 0.0, 1.0, 0.7305, 0.0, 0.0, 1.0, 0.7305, 0.0, 0.0, 1.0, 0.7305, 0.0, 0.0, 1.0, 0.7305, 0.0, 0.0, 1.0, 0.7305, 0.0, 0.0, 1.0, 0.7305, 0.0, 0.0, 1.0, 0.7305, 0.0, 0.0, 1.0, 0.7305, 0.0, 0.0, 1.0, 0.7305, 0.0, 0.0, 1.0, 0.7305, 0.0, 0.0, 1.0, 0.7305, 0.0, 0.0, 1.0, 0.7305, 0.0, 0.0, 1.0, 0.7305, 0.0, 0.0, 1.0, 0.7305, 0.0, 0.0, 1.0, 0.7305, 0.0, 0.0, 1.0, 0.7305, 0.0, 0.0, 1.0, 0.7305, 0.0, 0.0, 1.0, 0.7305, 0.0, 0.0, 1.0, 0.7305, 0.0, 0.0, 1.0, 0.7305, 0.0, 0.0, 1.0, 0.7305, 0.0, 0.0, 1.0, 0.7305, 0.0, 0.0, 1.0, 0.7305, 0.0, 0.0, 1.0, 0.7305, 0.0, 0.0, 1.0, 0.7305, 0.0, 0.0, 1.0, 0.7305, 0.0, 0.0, 1.0, 0.7305, 0.0, 0.0, 1.0, 0.7305, 0.0, 0.0, 1.0, 0.7305, 0.0, 0.0, 1.0, 0.7305, 0.0, 0.0, 1.0, 0.7305, 0.0, 0.0, 1.0, 0.7305, 0.0, 0.0, 1.0, 0.7305, 0.0, 0.0, 1.0, 0.7305, 0.0, 0.0, 1.0, 0.7305, 0.0, 0.0, 1.0, 0.7305, 0.0, 0.0, 1.0, 0.7305, 0.0, 0.0, 1.0, 0.7305, 0.0, 0.0, 1.0, 0.7305, 0.0, 0.0, 1.0, 0.7305, 0.0, 0.0, 1.0, 0.7305, 0.0, 0.0, 1.0, 0.7305, 0.0, 0.0, 1.0, 0.7305, 0.0, 0.0, 1.0, 0.7305, 0.0, 0.0, 1.0, 0.7305, 0.0, 0.0, 1.0, 0.7305, 0.0, 0.0, 1.0, 0.7305, 0.0, 0.0, 1.0, 0.7305, 0.0, 0.0, 1.0, 0.7305, 0.0, 0.0, 1.0, 0.7305, 0.0, 0.0, 1.0, 0.7305, 0.0, 0.0, 1.0, 0.7305, 0.0, 0.0, 1.0, 0.7305, 0.0, 0.0, 1.0, 0.7305, 0.0, 0.0, 1.0, 0.7305, 0.0, 0.0, 1.0, 0.7305, 0.0, 0.0, 1.0, 0.7305, 0.0, 0.0, 1.0, 0.7305, 0.0, 0.0, 1.0, 0.7305, 0.0, 0.0, 1.0, 0.7305, 0.0, 0.0, 1.0, 0.7305, 0.0, 0.0, 1.0, 0.7305, 0.0, 0.0, 1.0, 0.7305, 0.0, 0.0, 1.0, 0.7305, 0.0, 0.0, 1.0, 0.7305, 0.0, 0.0, 1.0, 0.7305, 0.0, 0.0, 1.0, 0.7305, 0.0, 0.0, 1.0, 0.7305, 0.0, 0.0, 1.0, 0.7305, 0.0, 0.0, 1.0, 0.7305, 0.0, 0.0, 1.0, 0.7305, 0.0, 0.0, 1.0, 0.7305, 0.0, 0.0, 1.0, 0.7305, 0.0, 0.0, 1.0, 0.7305, 0.0, 0.0, 1.0, 0.7305, 0.0, 0.0, 1.0, 0.7305, 0.0, 0.0, 1.0, 0.7305, 0.0, 0.0, 1.0, 0.7305, 0.0, 0.0, 1.0, 0.7305, 0.0, 0.0, 1.0, 0.7305, 0.0, 0.0, 1.0, 0.7305, 0.0, 0.0, 1.0, 0.7305, 0.0, 0.0, 1.0, 0.7305, 0.0, 0.0, 1.0, 0.7305, 0.0, 0.0, 1.0, 0.7305, 0.0, 0.0, 1.0, 0.7305, 0.0, 0.0, 1.0, 0.7305, 0.0, 0.0, 1.0, 0.7305, 0.0, 0.0, 1.0, 0.7305, 0.0, 0.0, 1.0, 0.7305, 0.0, 0.0, 1.0, 0.7305, 0.0, 0.0, 1.0, 0.7305, 0.0, 0.0, 1.0, 0.7305, 0.0, 0.0, 1.0, 0.7305, 0.0, 0.0, 1.0, 0.7305, 0.0, 0.0, 1.0, 0.7305, 0.0, 0.0, 1.0, 0.7305, 0.0, 0.0, 1.0, 0.7305, 0.0, 0.0, 1.0, 0.7305, 0.0, 0.0, 1.0, 0.7305, 0.0, 0.0, 1.0, 0.7305, 0.0, 0.0, 1.0, 0.7305, 0.0, 0.0, 1.0, 0.7305, 0.0, 0.0, 1.0, 0.7305, 0.0, 0.0, 1.0, 0.7305, 0.0, 0.0, 1.0, 0.7305, 0.0, 0.0, 1.0, 0.7305, 0.0, 0.0, 1.0, 0.7305, 0.0, 0.0, 1.0])
me_stor1_6_meshdata.materials.append(mat_stor1_6)
me_stor1_6_meshdata.use_remesh_preserve_volume = False
me_stor1_6_meshdata.use_remesh_preserve_attributes = False
me_stor1_6_meshdata.use_mirror_vertex_groups = False
me_stor1_6_meshdata.update()

# ---- objects
ob_stor1_6_mesh = bpy.data.objects.new('stor1_6_mesh', me_stor1_6_meshdata)

# ---- transforms, parenting, visibility, modifiers, constraints
ob_stor1_6_mesh.location = (0.0, 0.0, 0.0)
ob_stor1_6_mesh.lineart.crease_threshold = 0.0

# ---- collection membership
col_collection_1.objects.link(ob_stor1_6_mesh)

# ---- scene / render settings (as saved in the file)
scene.frame_start = 1; scene.frame_end = 2; scene.frame_set(1)
scene.render.engine = 'BLENDER_EEVEE_NEXT'
scene.render.resolution_percentage = 50
scene.render.dither_intensity = 0.0
scene.cycles.use_denoising = False
scene.cycles.samples = 10
scene.cycles.sampling_pattern = 'TABULATED_SOBOL'
scene.cycles.light_sampling_threshold = 0.0
scene.cycles.use_adaptive_sampling = False
scene.cycles.use_light_tree = False
scene.cycles.blur_glossy = 0.0
scene.cycles.pixel_filter_type = 'GAUSSIAN'
scene.cycles.sample_clamp_indirect = 0.0
scene.view_settings.view_transform = 'Standard'
bpy.context.view_layer.update()

# ---- added for rendering (the .blend has no active camera and no usable light): camera, sun
cam_auto = bpy.data.cameras.new('AutoCamera')
cam_auto.lens = 50.0
cam_auto.sensor_width = 36.0
cam_auto.clip_end = 1000.0
ob_auto_camera = bpy.data.objects.new('AutoCamera', cam_auto)
scene.collection.objects.link(ob_auto_camera)
ob_auto_camera.location = (3.35083, -2.7887, 2.68067)
ob_auto_camera.rotation_euler = (1.09748, -7.21219e-08, 0.694738)
scene.camera = ob_auto_camera
light_auto_sun = bpy.data.lights.new('AutoSun', 'SUN')
light_auto_sun.energy = 3.0
light_auto_sun.angle = 0.0523599
ob_auto_sun = bpy.data.objects.new('AutoSun', light_auto_sun)
scene.collection.objects.link(ob_auto_sun)
ob_auto_sun.rotation_euler = (0.872665, 0.174533, 0.523599)
bpy.context.view_layer.update()
